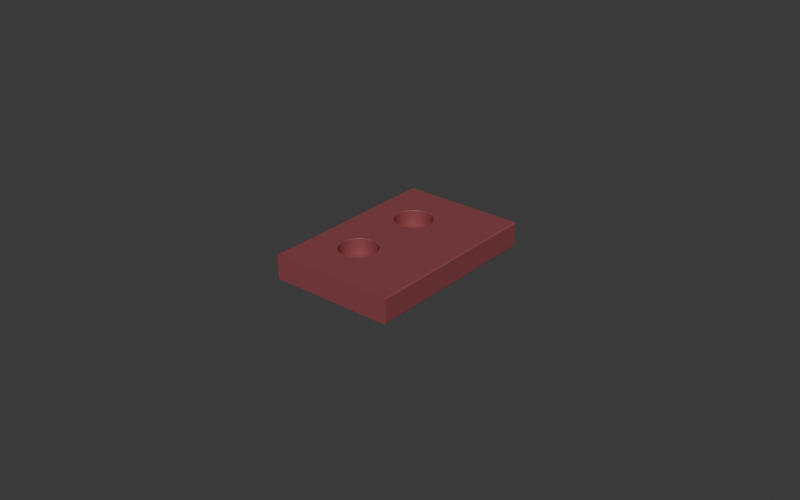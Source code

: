 # Source: Object_Bounding_Box.blend  (saved by Blender 4.2.66; exported with 4.5.12 LTS)
import bpy
from mathutils import Matrix  # noqa: F401  (used for matrix-valued properties, if any)

bpy.ops.wm.read_factory_settings(use_empty=True)
scene = bpy.context.scene
scene.name = 'Scene'

# ---- collections
col_collection = bpy.data.collections.new('Collection'); scene.collection.children.link(col_collection)

# ---- materials (node trees are filled in below, after node groups)
mat_163_163_175 = bpy.data.materials.new('163,163,175')
mat_163_163_175.diffuse_color = (0.6392, 0.6392, 0.6863, 1.0)
mat_163_163_175.roughness = 0.5528

# ---- material node trees
mat_163_163_175.use_nodes = True; mat_163_163_175.node_tree.nodes.clear()
_N = mat_163_163_175.node_tree.nodes; _L = mat_163_163_175.node_tree.links
n0 = _N.new('ShaderNodeBsdfPrincipled'); n0.name = 'Principled BSDF'; n0.location = (0, 300)
n0.inputs[0].default_value = (0.2645, 0.0532, 0.06356, 1.0)
n0.inputs[2].default_value = 0.5528
n0.inputs[13].default_value = 1.0
n1 = _N.new('ShaderNodeOutputMaterial'); n1.name = 'Material Output'; n1.location = (280, 300)
_L.new(n0.outputs[0], n1.inputs[0])
n1.is_active_output = True

# ---- world
world_world = bpy.data.worlds.new('World'); scene.world = world_world
world_world.use_nodes = True; world_world.node_tree.nodes.clear()
_N = world_world.node_tree.nodes; _L = world_world.node_tree.links
n0 = _N.new('ShaderNodeOutputWorld'); n0.name = 'World Output'; n0.location = (300, 300)
n1 = _N.new('ShaderNodeBackground'); n1.name = 'Background'; n1.location = (10, 300)
n1.inputs[0].default_value = (0.05088, 0.05088, 0.05088, 1.0)
_L.new(n1.outputs[0], n0.inputs[0])
n0.is_active_output = True
world_world.color = (0.05088, 0.05088, 0.05088)
world_world.sun_shadow_jitter_overblur = 0.0

# ---- meshes
me_object_id_1 = bpy.data.meshes.new('Object_ID_1')
me_object_id_1.from_pydata([(-0.02, -0.03, 0.0035), (-0.02, 0.03, 0.0035), (-0.02, -0.03, -0.0035), (-0.02, 0.03, -0.0035), (-0.01993, -0.03, 0.00375), (-0.01993, 0.03, 0.00375), (-0.01993, -0.03, -0.00375), (-0.01993, 0.03, -0.00375), (-0.01975, -0.03, 0.003933), (-0.01975, 0.03, 0.003933), (-0.01975, -0.03, -0.003933), (-0.01975, 0.03, -0.003933), (-0.0195, -0.03, 0.004), (-0.0195, 0.03, 0.004), (-0.0195, -0.03, -0.004), (-0.0195, 0.03, -0.004), (-0.0111, -0.0125, 0.004), (-0.0111, 0.0125, 0.004), (-0.011, -0.0125, 0.0039), (-0.011, 0.0125, 0.0039), (-0.011, -0.0125, -0.001), (-0.011, 0.0125, -0.001), (-0.01096, -0.01381, 0.004), (-0.01096, -0.01119, 0.004), (-0.01096, 0.01119, 0.004), (-0.01096, 0.01381, 0.004), (-0.01086, -0.01379, 0.0039), (-0.01086, -0.01121, 0.0039), (-0.01086, 0.01121, 0.0039), (-0.01086, 0.01379, 0.0039), (-0.01086, -0.01379, -0.001), (-0.01086, -0.01121, -0.001), (-0.01086, 0.01121, -0.001), (-0.01086, 0.01379, -0.001), (-0.01054, -0.01506, 0.004), (-0.01054, -0.009939, 0.004), (-0.01054, 0.009939, 0.004), (-0.01054, 0.01506, 0.004), (-0.01045, -0.01502, 0.0039), (-0.01045, -0.009981, 0.0039), (-0.01045, 0.009981, 0.0039), (-0.01045, 0.01502, 0.0039), (-0.01045, -0.01502, -0.001), (-0.01045, -0.009981, -0.001), (-0.01045, 0.009981, -0.001), (-0.01045, 0.01502, -0.001), (-0.009856, -0.01619, 0.004), (-0.009856, -0.008808, 0.004), (-0.009856, 0.008808, 0.004), (-0.009856, 0.01619, 0.004), (-0.009777, -0.01613, 0.0039), (-0.009777, -0.008869, 0.0039), (-0.009777, 0.008869, 0.0039), (-0.009777, 0.01613, 0.0039), (-0.009777, -0.01613, -0.001), (-0.009777, -0.008869, -0.001), (-0.009777, 0.008869, -0.001), (-0.009777, 0.01613, -0.001), (-0.008949, -0.01715, 0.004), (-0.008949, -0.007851, 0.004), (-0.008949, 0.007851, 0.004), (-0.008949, 0.01715, 0.004), (-0.008884, -0.01707, 0.0039), (-0.008884, -0.007927, 0.0039), (-0.008884, 0.007927, 0.0039), (-0.008884, 0.01707, 0.0039), (-0.008884, -0.01707, -0.001), (-0.008884, -0.007927, -0.001), (-0.008884, 0.007927, -0.001), (-0.008884, 0.01707, -0.001), (-0.008, -0.0125, -0.001), (-0.008, 0.0125, -0.001), (-0.008, -0.0125, -0.004), (-0.008, 0.0125, -0.004), (-0.007867, -0.01338, -0.001), (-0.007867, -0.01162, -0.001), (-0.007867, 0.01162, -0.001), (-0.007867, 0.01338, -0.001), (-0.007867, -0.01338, -0.004), (-0.007867, -0.01162, -0.004), (-0.007867, 0.01162, -0.004), (-0.007867, 0.01338, -0.004), (-0.007857, -0.01789, 0.004), (-0.007857, -0.007111, 0.004), (-0.007857, 0.007111, 0.004), (-0.007857, 0.01789, 0.004), (-0.00781, -0.0178, 0.0039), (-0.00781, -0.007199, 0.0039), (-0.00781, 0.007199, 0.0039), (-0.00781, 0.0178, 0.0039), (-0.00781, -0.0178, -0.001), (-0.00781, -0.007199, -0.001), (-0.00781, 0.007199, -0.001), (-0.00781, 0.0178, -0.001), (-0.007479, -0.01419, -0.001), (-0.007479, -0.01081, -0.001), (-0.007479, 0.01081, -0.001), (-0.007479, 0.01419, -0.001), (-0.007479, -0.01419, -0.004), (-0.007479, -0.01081, -0.004), (-0.007479, 0.01081, -0.004), (-0.007479, 0.01419, -0.004), (-0.00687, -0.01485, -0.001), (-0.00687, -0.01015, -0.001), (-0.00687, 0.01015, -0.001), (-0.00687, 0.01485, -0.001), (-0.00687, -0.01485, -0.004), (-0.00687, -0.01015, -0.004), (-0.00687, 0.01015, -0.004), (-0.00687, 0.01485, -0.004), (-0.006632, -0.01838, 0.004), (-0.006632, -0.006622, 0.004), (-0.006632, 0.006622, 0.004), (-0.006632, 0.01838, 0.004), (-0.006605, -0.01828, 0.0039), (-0.006605, -0.006719, 0.0039), (-0.006605, 0.006719, 0.0039), (-0.006605, 0.01828, 0.0039), (-0.006605, -0.01828, -0.001), (-0.006605, -0.006719, -0.001), (-0.006605, 0.006719, -0.001), (-0.006605, 0.01828, -0.001), (-0.006096, -0.01529, -0.001), (-0.006096, -0.009707, -0.001), (-0.006096, 0.009707, -0.001), (-0.006096, 0.01529, -0.001), (-0.006096, -0.01529, -0.004), (-0.006096, -0.009707, -0.004), (-0.006096, 0.009707, -0.004), (-0.006096, 0.01529, -0.004), (-0.00533, -0.01859, 0.004), (-0.00533, -0.006409, 0.004), (-0.00533, 0.006409, 0.004), (-0.00533, 0.01859, 0.004), (-0.005325, -0.01849, 0.0039), (-0.005325, -0.006509, 0.0039), (-0.005325, 0.006509, 0.0039), (-0.005325, 0.01849, 0.0039), (-0.005325, -0.01849, -0.001), (-0.005325, -0.006509, -0.001), (-0.005325, 0.006509, -0.001), (-0.005325, 0.01849, -0.001), (-0.005224, -0.01549, -0.001), (-0.005224, -0.009508, -0.001), (-0.005224, 0.009508, -0.001), (-0.005224, 0.01549, -0.001), (-0.005224, -0.01549, -0.004), (-0.005224, -0.009508, -0.004), (-0.005224, 0.009508, -0.004), (-0.005224, 0.01549, -0.004), (-0.004332, -0.01542, -0.001), (-0.004332, -0.009575, -0.001), (-0.004332, 0.009575, -0.001), (-0.004332, 0.01542, -0.001), (-0.004332, -0.01542, -0.004), (-0.004332, -0.009575, -0.004), (-0.004332, 0.009575, -0.004), (-0.004332, 0.01542, -0.004), (-0.004029, -0.01842, 0.0039), (-0.004029, -0.006579, 0.0039), (-0.004029, 0.006579, 0.0039), (-0.004029, 0.01842, 0.0039), (-0.004029, -0.01842, -0.001), (-0.004029, -0.006579, -0.001), (-0.004029, 0.006579, -0.001), (-0.004029, 0.01842, -0.001), (-0.004013, -0.01852, 0.004), (-0.004013, -0.00648, 0.004), (-0.004013, 0.00648, 0.004), (-0.004013, 0.01852, 0.004), (-0.0035, -0.0151, -0.001), (-0.0035, -0.009902, -0.001), (-0.0035, 0.009902, -0.001), (-0.0035, 0.0151, -0.001), (-0.0035, -0.0151, -0.004), (-0.0035, -0.009902, -0.004), (-0.0035, 0.009902, -0.004), (-0.0035, 0.0151, -0.004), (-0.002801, -0.01454, -0.001), (-0.002801, -0.01046, -0.001), (-0.002801, 0.01046, -0.001), (-0.002801, 0.01454, -0.001), (-0.002801, -0.01454, -0.004), (-0.002801, -0.01046, -0.004), (-0.002801, 0.01046, -0.004), (-0.002801, 0.01454, -0.004), (-0.002779, -0.01807, 0.0039), (-0.002779, -0.006926, 0.0039), (-0.002779, 0.006926, 0.0039), (-0.002779, 0.01807, 0.0039), (-0.002779, -0.01807, -0.001), (-0.002779, -0.006926, -0.001), (-0.002779, 0.006926, -0.001), (-0.002779, 0.01807, -0.001), (-0.002742, -0.01817, 0.004), (-0.002742, -0.006833, 0.004), (-0.002742, 0.006833, 0.004), (-0.002742, 0.01817, 0.004), (-0.002297, -0.0138, -0.001), (-0.002297, -0.0112, -0.001), (-0.002297, 0.0112, -0.001), (-0.002297, 0.0138, -0.001), (-0.002297, -0.0138, -0.004), (-0.002297, -0.0112, -0.004), (-0.002297, 0.0112, -0.004), (-0.002297, 0.0138, -0.004), (-0.002034, -0.01295, -0.001), (-0.002034, -0.01205, -0.001), (-0.002034, 0.01205, -0.001), (-0.002034, 0.01295, -0.001), (-0.002034, -0.01295, -0.004), (-0.002034, -0.01205, -0.004), (-0.002034, 0.01205, -0.004), (-0.002034, 0.01295, -0.004), (-0.001633, -0.01747, 0.0039), (-0.001633, -0.007534, 0.0039), (-0.001633, 0.007534, 0.0039), (-0.001633, 0.01747, 0.0039), (-0.001633, -0.01747, -0.001), (-0.001633, -0.007534, -0.001), (-0.001633, 0.007534, -0.001), (-0.001633, 0.01747, -0.001), (-0.001577, -0.01755, 0.004), (-0.001577, -0.007451, 0.004), (-0.001577, 0.007451, 0.004), (-0.001577, 0.01755, 0.004), (-0.000644, -0.01663, 0.0039), (-0.000644, -0.008374, 0.0039), (-0.000644, 0.008374, 0.0039), (-0.000644, 0.01663, 0.0039), (-0.000644, -0.01663, -0.001), (-0.000644, -0.008374, -0.001), (-0.000644, 0.008374, -0.001), (-0.000644, 0.01663, -0.001), (-0.0005714, -0.01669, 0.004), (-0.0005714, -0.008305, 0.004), (-0.0005714, 0.008305, 0.004), (-0.0005714, 0.01669, 0.004), (0.0001411, -0.01559, 0.0039), (0.0001411, -0.009407, 0.0039), (0.0001411, 0.009407, 0.0039), (0.0001411, 0.01559, 0.0039), (0.0001411, -0.01559, -0.001), (0.0001411, -0.009407, -0.001), (0.0001411, 0.009407, -0.001), (0.0001411, 0.01559, -0.001), (0.0002268, -0.01564, 0.004), (0.0002268, -0.009355, 0.004), (0.0002268, 0.009355, 0.004), (0.0002268, 0.01564, 0.004), (0.0006859, -0.01442, 0.0039), (0.0006859, -0.01058, 0.0039), (0.0006859, 0.01058, 0.0039), (0.0006859, 0.01442, 0.0039), (0.0006859, -0.01442, -0.001), (0.0006859, -0.01058, -0.001), (0.0006859, 0.01058, -0.001), (0.0006859, 0.01442, -0.001), (0.0007807, -0.01445, 0.004), (0.0007807, -0.01055, 0.004), (0.0007807, 0.01055, 0.004), (0.0007807, 0.01445, 0.004), (0.0009648, -0.01315, 0.0039), (0.0009648, -0.01185, 0.0039), (0.0009648, 0.01185, 0.0039), (0.0009648, 0.01315, 0.0039), (0.0009648, -0.01315, -0.001), (0.0009648, -0.01185, -0.001), (0.0009648, 0.01185, -0.001), (0.0009648, 0.01315, -0.001), (0.001064, -0.01316, 0.004), (0.001064, -0.01184, 0.004), (0.001064, 0.01184, 0.004), (0.001064, 0.01316, 0.004), (0.0195, -0.03, 0.004), (0.0195, 0.03, 0.004), (0.0195, -0.03, -0.004), (0.0195, 0.03, -0.004), (0.01975, -0.03, 0.003933), (0.01975, 0.03, 0.003933), (0.01975, -0.03, -0.003933), (0.01975, 0.03, -0.003933), (0.01993, -0.03, 0.00375), (0.01993, 0.03, 0.00375), (0.01993, -0.03, -0.00375), (0.01993, 0.03, -0.00375), (0.02, -0.03, 0.0035), (0.02, 0.03, 0.0035), (0.02, -0.03, -0.0035), (0.02, 0.03, -0.0035)], [], [(31, 20, 70), (70, 20, 30), (70, 30, 74), (74, 30, 42), (74, 42, 94), (94, 42, 54), (94, 54, 102), (102, 54, 66), (102, 66, 90), (102, 90, 122), (122, 90, 118), (122, 118, 142), (142, 118, 138), (142, 138, 162), (142, 162, 150), (150, 162, 190), (150, 190, 170), (170, 190, 218), (170, 218, 178), (178, 218, 230), (178, 230, 242), (178, 242, 198), (198, 242, 254), (198, 254, 206), (206, 254, 266), (206, 266, 207), (207, 266, 267), (207, 267, 255), (207, 255, 199), (199, 255, 243), (199, 243, 179), (179, 243, 231), (179, 231, 219), (179, 219, 171), (171, 219, 191), (171, 191, 151), (151, 191, 163), (151, 163, 143), (143, 163, 139), (143, 139, 119), (143, 119, 123), (123, 119, 91), (123, 91, 103), (103, 91, 67), (103, 67, 55), (103, 55, 95), (95, 55, 43), (95, 43, 75), (75, 43, 31), (75, 31, 70), (24, 17, 13), (13, 17, 25), (13, 25, 37), (37, 49, 13), (13, 49, 61), (13, 61, 85), (85, 113, 13), (13, 113, 133), (13, 133, 169), (13, 169, 275), (275, 169, 197), (275, 197, 225), (225, 237, 275), (275, 237, 249), (275, 249, 261), (261, 273, 275), (275, 273, 272), (275, 272, 260), (248, 247, 260), (260, 247, 259), (260, 259, 275), (275, 259, 274), (274, 259, 271), (274, 271, 270), (247, 248, 235), (235, 248, 236), (235, 236, 223), (223, 236, 224), (223, 224, 195), (195, 224, 196), (195, 196, 167), (167, 196, 168), (167, 168, 131), (131, 168, 132), (131, 132, 111), (111, 132, 112), (111, 112, 83), (83, 112, 84), (83, 84, 59), (59, 84, 60), (59, 60, 47), (47, 60, 48), (47, 48, 35), (35, 48, 36), (35, 36, 23), (23, 36, 24), (23, 24, 12), (12, 24, 13), (274, 166, 12), (12, 166, 130), (12, 130, 110), (22, 16, 12), (12, 16, 23), (270, 258, 274), (274, 258, 246), (274, 246, 234), (234, 222, 274), (274, 222, 194), (274, 194, 166), (110, 82, 12), (12, 82, 58), (12, 58, 46), (46, 34, 12), (12, 34, 22), (79, 75, 72), (72, 75, 70), (72, 70, 78), (78, 70, 74), (78, 74, 98), (98, 74, 94), (98, 94, 106), (106, 94, 102), (106, 102, 126), (126, 102, 122), (126, 122, 146), (146, 122, 142), (146, 142, 154), (154, 142, 150), (154, 150, 174), (174, 150, 170), (174, 170, 182), (182, 170, 178), (182, 178, 202), (202, 178, 198), (202, 198, 210), (210, 198, 206), (210, 206, 211), (211, 206, 207), (211, 207, 203), (203, 207, 199), (203, 199, 183), (183, 199, 179), (183, 179, 175), (175, 179, 171), (175, 171, 155), (155, 171, 151), (155, 151, 147), (147, 151, 143), (147, 143, 127), (127, 143, 123), (127, 123, 107), (107, 123, 103), (107, 103, 99), (99, 103, 95), (99, 95, 79), (79, 95, 75), (33, 21, 71), (71, 21, 32), (71, 32, 76), (76, 32, 44), (76, 44, 96), (96, 44, 56), (96, 56, 104), (104, 56, 68), (104, 68, 92), (104, 92, 124), (124, 92, 120), (124, 120, 144), (144, 120, 140), (144, 140, 164), (144, 164, 152), (152, 164, 192), (152, 192, 172), (172, 192, 220), (172, 220, 180), (180, 220, 232), (180, 232, 244), (180, 244, 200), (200, 244, 256), (200, 256, 208), (208, 256, 268), (208, 268, 209), (209, 268, 269), (209, 269, 257), (209, 257, 201), (201, 257, 245), (201, 245, 181), (181, 245, 233), (181, 233, 221), (181, 221, 173), (173, 221, 193), (173, 193, 153), (153, 193, 165), (153, 165, 145), (145, 165, 141), (145, 141, 121), (145, 121, 125), (125, 121, 93), (125, 93, 105), (105, 93, 69), (105, 69, 57), (105, 57, 97), (97, 57, 45), (97, 45, 77), (77, 45, 33), (77, 33, 71), (31, 27, 20), (20, 27, 18), (20, 18, 30), (30, 18, 26), (30, 26, 42), (42, 26, 38), (42, 38, 54), (54, 38, 50), (54, 50, 66), (66, 50, 62), (66, 62, 90), (90, 62, 86), (90, 86, 118), (118, 86, 114), (118, 114, 138), (138, 114, 134), (138, 134, 162), (162, 134, 158), (162, 158, 190), (190, 158, 186), (190, 186, 218), (218, 186, 214), (218, 214, 230), (230, 214, 226), (230, 226, 242), (242, 226, 238), (242, 238, 254), (254, 238, 250), (254, 250, 266), (266, 250, 262), (266, 262, 267), (267, 262, 263), (267, 263, 255), (255, 263, 251), (255, 251, 243), (243, 251, 239), (243, 239, 231), (231, 239, 227), (231, 227, 219), (219, 227, 215), (219, 215, 191), (191, 215, 187), (191, 187, 163), (163, 187, 159), (163, 159, 139), (139, 159, 135), (139, 135, 119), (119, 135, 115), (119, 115, 91), (91, 115, 87), (91, 87, 67), (67, 87, 63), (67, 63, 55), (55, 63, 51), (55, 51, 43), (43, 51, 39), (43, 39, 31), (31, 39, 27), (81, 77, 73), (73, 77, 71), (73, 71, 80), (80, 71, 76), (80, 76, 100), (100, 76, 96), (100, 96, 108), (108, 96, 104), (108, 104, 128), (128, 104, 124), (128, 124, 148), (148, 124, 144), (148, 144, 156), (156, 144, 152), (156, 152, 176), (176, 152, 172), (176, 172, 184), (184, 172, 180), (184, 180, 204), (204, 180, 200), (204, 200, 212), (212, 200, 208), (212, 208, 213), (213, 208, 209), (213, 209, 205), (205, 209, 201), (205, 201, 185), (185, 201, 181), (185, 181, 177), (177, 181, 173), (177, 173, 157), (157, 173, 153), (157, 153, 149), (149, 153, 145), (149, 145, 129), (129, 145, 125), (129, 125, 109), (109, 125, 105), (109, 105, 101), (101, 105, 97), (101, 97, 81), (81, 97, 77), (6, 14, 2), (2, 14, 276), (2, 276, 288), (288, 276, 284), (284, 276, 280), (6, 10, 14), (2, 288, 0), (0, 288, 286), (0, 286, 12), (12, 286, 274), (274, 286, 282), (274, 282, 278), (8, 4, 12), (12, 4, 0), (3, 2, 1), (1, 2, 0), (81, 73, 15), (15, 73, 80), (15, 80, 79), (79, 80, 99), (99, 80, 100), (99, 100, 107), (107, 100, 108), (107, 108, 127), (127, 108, 128), (127, 128, 147), (147, 128, 148), (147, 148, 155), (155, 148, 156), (155, 156, 175), (175, 156, 176), (175, 176, 183), (183, 176, 184), (183, 184, 203), (203, 184, 204), (203, 204, 211), (211, 204, 212), (211, 212, 276), (276, 212, 277), (277, 212, 213), (277, 213, 205), (205, 185, 277), (277, 185, 177), (277, 177, 157), (277, 157, 15), (15, 157, 149), (15, 149, 129), (129, 109, 15), (15, 109, 101), (15, 101, 81), (79, 72, 14), (14, 72, 78), (14, 78, 98), (98, 106, 14), (14, 106, 126), (14, 126, 146), (146, 154, 14), (14, 154, 276), (276, 154, 174), (276, 174, 182), (182, 202, 276), (276, 202, 210), (276, 210, 211), (15, 79, 14), (11, 7, 15), (15, 7, 3), (15, 3, 289), (289, 3, 287), (287, 3, 1), (287, 1, 275), (275, 1, 13), (13, 1, 5), (13, 5, 9), (279, 283, 275), (275, 283, 287), (15, 289, 277), (277, 289, 285), (277, 285, 281), (2, 3, 6), (6, 3, 7), (6, 7, 10), (10, 7, 11), (10, 11, 14), (14, 11, 15), (288, 289, 286), (286, 289, 287), (12, 13, 8), (8, 13, 9), (8, 9, 4), (4, 9, 5), (4, 5, 0), (0, 5, 1), (286, 287, 282), (282, 287, 283), (282, 283, 278), (278, 283, 279), (278, 279, 274), (274, 279, 275), (27, 16, 18), (18, 16, 22), (18, 22, 26), (26, 22, 34), (26, 34, 38), (38, 34, 46), (38, 46, 50), (50, 46, 58), (50, 58, 62), (62, 58, 82), (62, 82, 86), (86, 82, 110), (86, 110, 114), (114, 110, 130), (114, 130, 134), (134, 130, 166), (134, 166, 158), (158, 166, 194), (158, 194, 186), (186, 194, 222), (186, 222, 214), (214, 222, 234), (214, 234, 226), (226, 234, 246), (226, 246, 238), (238, 246, 258), (238, 258, 250), (250, 258, 270), (250, 270, 262), (262, 270, 271), (262, 271, 263), (263, 271, 259), (263, 259, 251), (251, 259, 247), (251, 247, 239), (239, 247, 235), (239, 235, 227), (227, 235, 223), (227, 223, 215), (215, 223, 195), (215, 195, 187), (187, 195, 167), (187, 167, 159), (159, 167, 131), (159, 131, 135), (135, 131, 111), (135, 111, 115), (115, 111, 83), (115, 83, 87), (87, 83, 59), (87, 59, 63), (63, 59, 47), (63, 47, 51), (51, 47, 35), (51, 35, 39), (39, 35, 23), (39, 23, 27), (27, 23, 16), (276, 277, 280), (280, 277, 281), (280, 281, 284), (284, 281, 285), (284, 285, 288), (288, 285, 289), (29, 17, 19), (19, 17, 24), (19, 24, 28), (28, 24, 36), (28, 36, 40), (40, 36, 48), (40, 48, 52), (52, 48, 60), (52, 60, 64), (64, 60, 84), (64, 84, 88), (88, 84, 112), (88, 112, 116), (116, 112, 132), (116, 132, 136), (136, 132, 168), (136, 168, 160), (160, 168, 196), (160, 196, 188), (188, 196, 224), (188, 224, 216), (216, 224, 236), (216, 236, 228), (228, 236, 248), (228, 248, 240), (240, 248, 260), (240, 260, 252), (252, 260, 272), (252, 272, 264), (264, 272, 273), (264, 273, 265), (265, 273, 261), (265, 261, 253), (253, 261, 249), (253, 249, 241), (241, 249, 237), (241, 237, 229), (229, 237, 225), (229, 225, 217), (217, 225, 197), (217, 197, 189), (189, 197, 169), (189, 169, 161), (161, 169, 133), (161, 133, 137), (137, 133, 113), (137, 113, 117), (117, 113, 85), (117, 85, 89), (89, 85, 61), (89, 61, 65), (65, 61, 49), (65, 49, 53), (53, 49, 37), (53, 37, 41), (41, 37, 25), (41, 25, 29), (29, 25, 17), (33, 29, 21), (21, 29, 19), (21, 19, 32), (32, 19, 28), (32, 28, 44), (44, 28, 40), (44, 40, 56), (56, 40, 52), (56, 52, 68), (68, 52, 64), (68, 64, 92), (92, 64, 88), (92, 88, 120), (120, 88, 116), (120, 116, 140), (140, 116, 136), (140, 136, 164), (164, 136, 160), (164, 160, 192), (192, 160, 188), (192, 188, 220), (220, 188, 216), (220, 216, 232), (232, 216, 228), (232, 228, 244), (244, 228, 240), (244, 240, 256), (256, 240, 252), (256, 252, 268), (268, 252, 264), (268, 264, 269), (269, 264, 265), (269, 265, 257), (257, 265, 253), (257, 253, 245), (245, 253, 241), (245, 241, 233), (233, 241, 229), (233, 229, 221), (221, 229, 217), (221, 217, 193), (193, 217, 189), (193, 189, 165), (165, 189, 161), (165, 161, 141), (141, 161, 137), (141, 137, 121), (121, 137, 117), (121, 117, 93), (93, 117, 89), (93, 89, 69), (69, 89, 65), (69, 65, 57), (57, 65, 53), (57, 53, 45), (45, 53, 41), (45, 41, 33), (33, 41, 29)])
_uv = me_object_id_1.uv_layers.new(name='UVMap')
_uv.uv.foreach_set('vector', [-0.586, 0.129, -0.6, 0.0, -0.3, 0.0, -0.3, 0.0, -0.6, 0.0, -0.586, -0.129, -0.3, 0.0, -0.586, -0.129, -0.2867, -0.08843, -0.2867, -0.08843, -0.586, -0.129, -0.5445, -0.2519, -0.2867, -0.08843, -0.5445, -0.2519, -0.2479, -0.169, -0.2479, -0.169, -0.5445, -0.2519, -0.4777, -0.3631, -0.2479, -0.169, -0.4777, -0.3631, -0.187, -0.2345, -0.187, -0.2345, -0.4777, -0.3631, -0.3884, -0.4573, -0.187, -0.2345, -0.3884, -0.4573, -0.281, -0.5301, -0.187, -0.2345, -0.281, -0.5301, -0.1096, -0.2793, -0.1096, -0.2793, -0.281, -0.5301, -0.1605, -0.5781, -0.1096, -0.2793, -0.1605, -0.5781, -0.02242, -0.2992, -0.02242, -0.2992, -0.1605, -0.5781, -0.03248, -0.5991, -0.02242, -0.2992, -0.03248, -0.5991, 0.09707, -0.5921, -0.02242, -0.2992, 0.09707, -0.5921, 0.06676, -0.2925, 0.06676, -0.2925, 0.09707, -0.5921, 0.2221, -0.5574, 0.06676, -0.2925, 0.2221, -0.5574, 0.15, -0.2598, 0.15, -0.2598, 0.2221, -0.5574, 0.3367, -0.4966, 0.15, -0.2598, 0.3367, -0.4966, 0.2199, -0.2041, 0.2199, -0.2041, 0.3367, -0.4966, 0.4356, -0.4126, 0.2199, -0.2041, 0.4356, -0.4126, 0.5141, -0.3093, 0.2199, -0.2041, 0.5141, -0.3093, 0.2703, -0.1302, 0.2703, -0.1302, 0.5141, -0.3093, 0.5686, -0.1916, 0.2703, -0.1302, 0.5686, -0.1916, 0.2966, -0.04471, 0.2966, -0.04471, 0.5686, -0.1916, 0.5965, -0.06487, 0.2966, -0.04471, 0.5965, -0.06487, 0.2966, 0.04471, 0.2966, 0.04471, 0.5965, -0.06487, 0.5965, 0.06487, 0.2966, 0.04471, 0.5965, 0.06487, 0.5686, 0.1916, 0.2966, 0.04471, 0.5686, 0.1916, 0.2703, 0.1302, 0.2703, 0.1302, 0.5686, 0.1916, 0.5141, 0.3093, 0.2703, 0.1302, 0.5141, 0.3093, 0.2199, 0.2041, 0.2199, 0.2041, 0.5141, 0.3093, 0.4356, 0.4126, 0.2199, 0.2041, 0.4356, 0.4126, 0.3367, 0.4966, 0.2199, 0.2041, 0.3367, 0.4966, 0.15, 0.2598, 0.15, 0.2598, 0.3367, 0.4966, 0.2221, 0.5574, 0.15, 0.2598, 0.2221, 0.5574, 0.06676, 0.2925, 0.06676, 0.2925, 0.2221, 0.5574, 0.09707, 0.5921, 0.06676, 0.2925, 0.09707, 0.5921, -0.02242, 0.2992, -0.02242, 0.2992, 0.09707, 0.5921, -0.03248, 0.5991, -0.02242, 0.2992, -0.03248, 0.5991, -0.1605, 0.5781, -0.02242, 0.2992, -0.1605, 0.5781, -0.1096, 0.2793, -0.1096, 0.2793, -0.1605, 0.5781, -0.281, 0.5301, -0.1096, 0.2793, -0.281, 0.5301, -0.187, 0.2345, -0.187, 0.2345, -0.281, 0.5301, -0.3884, 0.4573, -0.187, 0.2345, -0.3884, 0.4573, -0.4777, 0.3631, -0.187, 0.2345, -0.4777, 0.3631, -0.2479, 0.169, -0.2479, 0.169, -0.4777, 0.3631, -0.5445, 0.2519, -0.2479, 0.169, -0.5445, 0.2519, -0.2867, 0.08843, -0.2867, 0.08843, -0.5445, 0.2519, -0.586, 0.129, -0.2867, 0.08843, -0.586, 0.129, -0.3, 0.0, -4.119, -3.096, -4.25, -3.11, -6.0, -3.95, -6.0, -3.95, -4.25, -3.11, -4.381, -3.096, -6.0, -3.95, -4.381, -3.096, -4.506, -3.054, -4.506, -3.054, -4.619, -2.986, -6.0, -3.95, -6.0, -3.95, -4.619, -2.986, -4.715, -2.895, -6.0, -3.95, -4.715, -2.895, -4.789, -2.786, -4.789, -2.786, -4.838, -2.663, -6.0, -3.95, -6.0, -3.95, -4.838, -2.663, -4.859, -2.533, -6.0, -3.95, -4.859, -2.533, -4.852, -2.401, -6.0, -3.95, -4.852, -2.401, -6.0, -0.05, -6.0, -0.05, -4.852, -2.401, -4.817, -2.274, -6.0, -0.05, -4.817, -2.274, -4.755, -2.158, -4.755, -2.158, -4.669, -2.057, -6.0, -0.05, -6.0, -0.05, -4.669, -2.057, -4.564, -1.977, -6.0, -0.05, -4.564, -1.977, -4.445, -1.922, -4.445, -1.922, -4.316, -1.894, -6.0, -0.05, -6.0, -0.05, -4.316, -1.894, -4.184, -1.894, -6.0, -0.05, -4.184, -1.894, -4.055, -1.922, -3.936, -1.977, -2.064, -1.977, -4.055, -1.922, -4.055, -1.922, -2.064, -1.977, -1.945, -1.922, -4.055, -1.922, -1.945, -1.922, -6.0, -0.05, -6.0, -0.05, -1.945, -1.922, 0.0, -0.05, 0.0, -0.05, -1.945, -1.922, -1.816, -1.894, 0.0, -0.05, -1.816, -1.894, -1.684, -1.894, -2.064, -1.977, -3.936, -1.977, -2.169, -2.057, -2.169, -2.057, -3.936, -1.977, -3.831, -2.057, -2.169, -2.057, -3.831, -2.057, -2.255, -2.158, -2.255, -2.158, -3.831, -2.057, -3.745, -2.158, -2.255, -2.158, -3.745, -2.158, -2.317, -2.274, -2.317, -2.274, -3.745, -2.158, -3.683, -2.274, -2.317, -2.274, -3.683, -2.274, -2.352, -2.401, -2.352, -2.401, -3.683, -2.274, -3.648, -2.401, -2.352, -2.401, -3.648, -2.401, -2.359, -2.533, -2.359, -2.533, -3.648, -2.401, -3.641, -2.533, -2.359, -2.533, -3.641, -2.533, -2.338, -2.663, -2.338, -2.663, -3.641, -2.533, -3.662, -2.663, -2.338, -2.663, -3.662, -2.663, -2.289, -2.786, -2.289, -2.786, -3.662, -2.663, -3.711, -2.786, -2.289, -2.786, -3.711, -2.786, -2.215, -2.895, -2.215, -2.895, -3.711, -2.786, -3.785, -2.895, -2.215, -2.895, -3.785, -2.895, -2.119, -2.986, -2.119, -2.986, -3.785, -2.895, -3.881, -2.986, -2.119, -2.986, -3.881, -2.986, -2.006, -3.054, -2.006, -3.054, -3.881, -2.986, -3.994, -3.054, -2.006, -3.054, -3.994, -3.054, -1.881, -3.096, -1.881, -3.096, -3.994, -3.054, -4.119, -3.096, -1.881, -3.096, -4.119, -3.096, 0.0, -3.95, 0.0, -3.95, -4.119, -3.096, -6.0, -3.95, 0.0, -0.05, -1.148, -2.401, 0.0, -3.95, 0.0, -3.95, -1.148, -2.401, -1.141, -2.533, 0.0, -3.95, -1.141, -2.533, -1.162, -2.663, -1.619, -3.096, -1.75, -3.11, 0.0, -3.95, 0.0, -3.95, -1.75, -3.11, -1.881, -3.096, -1.684, -1.894, -1.555, -1.922, 0.0, -0.05, 0.0, -0.05, -1.555, -1.922, -1.436, -1.977, 0.0, -0.05, -1.436, -1.977, -1.331, -2.057, -1.331, -2.057, -1.245, -2.158, 0.0, -0.05, 0.0, -0.05, -1.245, -2.158, -1.183, -2.274, 0.0, -0.05, -1.183, -2.274, -1.148, -2.401, -1.162, -2.663, -1.211, -2.786, 0.0, -3.95, 0.0, -3.95, -1.211, -2.786, -1.285, -2.895, 0.0, -3.95, -1.285, -2.895, -1.381, -2.986, -1.381, -2.986, -1.494, -3.054, 0.0, -3.95, 0.0, -3.95, -1.494, -3.054, -1.619, -3.096, 6.455, 0.8527, 6.755, 0.8527, 6.455, 0.9425, 6.455, 0.9425, 6.755, 0.8527, 6.755, 0.9425, 6.455, -0.9425, 6.755, -0.9425, 6.455, -0.8527, 6.455, -0.8527, 6.755, -0.9425, 6.755, -0.8527, 6.455, -0.8527, 6.755, -0.8527, 6.455, -0.763, 6.455, -0.763, 6.755, -0.8527, 6.755, -0.763, 6.455, -0.763, 6.755, -0.763, 6.455, -0.6732, 6.455, -0.6732, 6.755, -0.763, 6.755, -0.6732, 6.455, -0.6732, 6.755, -0.6732, 6.455, -0.5834, 6.455, -0.5834, 6.755, -0.6732, 6.755, -0.5834, 6.455, -0.5834, 6.755, -0.5834, 6.455, -0.4937, 6.455, -0.4937, 6.755, -0.5834, 6.755, -0.4937, 6.455, -0.4937, 6.755, -0.4937, 6.455, -0.4039, 6.455, -0.4039, 6.755, -0.4937, 6.755, -0.4039, 6.455, -0.4039, 6.755, -0.4039, 6.455, -0.3142, 6.455, -0.3142, 6.755, -0.4039, 6.755, -0.3142, 6.455, -0.3142, 6.755, -0.3142, 6.455, -0.2244, 6.455, -0.2244, 6.755, -0.3142, 6.755, -0.2244, 6.455, -0.2244, 6.755, -0.2244, 6.455, -0.1346, 6.455, -0.1346, 6.755, -0.2244, 6.755, -0.1346, 6.455, -0.1346, 6.755, -0.1346, 6.455, -0.04488, 6.455, -0.04488, 6.755, -0.1346, 6.755, -0.04488, 6.455, -0.04488, 6.755, -0.04488, 6.455, 0.04488, 6.455, 0.04488, 6.755, -0.04488, 6.755, 0.04488, 6.455, 0.04488, 6.755, 0.04488, 6.455, 0.1346, 6.455, 0.1346, 6.755, 0.04488, 6.755, 0.1346, 6.455, 0.1346, 6.755, 0.1346, 6.455, 0.2244, 6.455, 0.2244, 6.755, 0.1346, 6.755, 0.2244, 6.455, 0.2244, 6.755, 0.2244, 6.455, 0.3142, 6.455, 0.3142, 6.755, 0.2244, 6.755, 0.3142, 6.455, 0.3142, 6.755, 0.3142, 6.455, 0.4039, 6.455, 0.4039, 6.755, 0.3142, 6.755, 0.4039, 6.455, 0.4039, 6.755, 0.4039, 6.455, 0.4937, 6.455, 0.4937, 6.755, 0.4039, 6.755, 0.4937, 6.455, 0.4937, 6.755, 0.4937, 6.455, 0.5834, 6.455, 0.5834, 6.755, 0.4937, 6.755, 0.5834, 6.455, 0.5834, 6.755, 0.5834, 6.455, 0.6732, 6.455, 0.6732, 6.755, 0.5834, 6.755, 0.6732, 6.455, 0.6732, 6.755, 0.6732, 6.455, 0.763, 6.455, 0.763, 6.755, 0.6732, 6.755, 0.763, 6.455, 0.763, 6.755, 0.763, 6.455, 0.8527, 6.455, 0.8527, 6.755, 0.763, 6.755, 0.8527, -0.586, 0.129, -0.6, 0.0, -0.3, 0.0, -0.3, 0.0, -0.6, 0.0, -0.586, -0.129, -0.3, 0.0, -0.586, -0.129, -0.2867, -0.08843, -0.2867, -0.08843, -0.586, -0.129, -0.5445, -0.2519, -0.2867, -0.08843, -0.5445, -0.2519, -0.2479, -0.169, -0.2479, -0.169, -0.5445, -0.2519, -0.4777, -0.3631, -0.2479, -0.169, -0.4777, -0.3631, -0.187, -0.2345, -0.187, -0.2345, -0.4777, -0.3631, -0.3884, -0.4573, -0.187, -0.2345, -0.3884, -0.4573, -0.281, -0.5301, -0.187, -0.2345, -0.281, -0.5301, -0.1096, -0.2793, -0.1096, -0.2793, -0.281, -0.5301, -0.1605, -0.5781, -0.1096, -0.2793, -0.1605, -0.5781, -0.02242, -0.2992, -0.02242, -0.2992, -0.1605, -0.5781, -0.03248, -0.5991, -0.02242, -0.2992, -0.03248, -0.5991, 0.09707, -0.5921, -0.02242, -0.2992, 0.09707, -0.5921, 0.06676, -0.2925, 0.06676, -0.2925, 0.09707, -0.5921, 0.2221, -0.5574, 0.06676, -0.2925, 0.2221, -0.5574, 0.15, -0.2598, 0.15, -0.2598, 0.2221, -0.5574, 0.3367, -0.4966, 0.15, -0.2598, 0.3367, -0.4966, 0.2199, -0.2041, 0.2199, -0.2041, 0.3367, -0.4966, 0.4356, -0.4126, 0.2199, -0.2041, 0.4356, -0.4126, 0.5141, -0.3093, 0.2199, -0.2041, 0.5141, -0.3093, 0.2703, -0.1302, 0.2703, -0.1302, 0.5141, -0.3093, 0.5686, -0.1916, 0.2703, -0.1302, 0.5686, -0.1916, 0.2966, -0.04471, 0.2966, -0.04471, 0.5686, -0.1916, 0.5965, -0.06487, 0.2966, -0.04471, 0.5965, -0.06487, 0.2966, 0.04471, 0.2966, 0.04471, 0.5965, -0.06487, 0.5965, 0.06487, 0.2966, 0.04471, 0.5965, 0.06487, 0.5686, 0.1916, 0.2966, 0.04471, 0.5686, 0.1916, 0.2703, 0.1302, 0.2703, 0.1302, 0.5686, 0.1916, 0.5141, 0.3093, 0.2703, 0.1302, 0.5141, 0.3093, 0.2199, 0.2041, 0.2199, 0.2041, 0.5141, 0.3093, 0.4356, 0.4126, 0.2199, 0.2041, 0.4356, 0.4126, 0.3367, 0.4966, 0.2199, 0.2041, 0.3367, 0.4966, 0.15, 0.2598, 0.15, 0.2598, 0.3367, 0.4966, 0.2221, 0.5574, 0.15, 0.2598, 0.2221, 0.5574, 0.06676, 0.2925, 0.06676, 0.2925, 0.2221, 0.5574, 0.09707, 0.5921, 0.06676, 0.2925, 0.09707, 0.5921, -0.02242, 0.2992, -0.02242, 0.2992, 0.09707, 0.5921, -0.03248, 0.5991, -0.02242, 0.2992, -0.03248, 0.5991, -0.1605, 0.5781, -0.02242, 0.2992, -0.1605, 0.5781, -0.1096, 0.2793, -0.1096, 0.2793, -0.1605, 0.5781, -0.281, 0.5301, -0.1096, 0.2793, -0.281, 0.5301, -0.187, 0.2345, -0.187, 0.2345, -0.281, 0.5301, -0.3884, 0.4573, -0.187, 0.2345, -0.3884, 0.4573, -0.4777, 0.3631, -0.187, 0.2345, -0.4777, 0.3631, -0.2479, 0.169, -0.2479, 0.169, -0.4777, 0.3631, -0.5445, 0.2519, -0.2479, 0.169, -0.5445, 0.2519, -0.2867, 0.08843, -0.2867, 0.08843, -0.5445, 0.2519, -0.586, 0.129, -0.2867, 0.08843, -0.586, 0.129, -0.3, 0.0, -0.25, 1.755, 0.24, 1.755, -0.25, 1.885, -0.25, 1.885, 0.24, 1.755, 0.24, 1.885, -0.25, -1.885, 0.24, -1.885, -0.25, -1.755, -0.25, -1.755, 0.24, -1.885, 0.24, -1.755, -0.25, -1.755, 0.24, -1.755, -0.25, -1.625, -0.25, -1.625, 0.24, -1.755, 0.24, -1.625, -0.25, -1.625, 0.24, -1.625, -0.25, -1.495, -0.25, -1.495, 0.24, -1.625, 0.24, -1.495, -0.25, -1.495, 0.24, -1.495, -0.25, -1.365, -0.25, -1.365, 0.24, -1.495, 0.24, -1.365, -0.25, -1.365, 0.24, -1.365, -0.25, -1.235, -0.25, -1.235, 0.24, -1.365, 0.24, -1.235, -0.25, -1.235, 0.24, -1.235, -0.25, -1.105, -0.25, -1.105, 0.24, -1.235, 0.24, -1.105, -0.25, -1.105, 0.24, -1.105, -0.25, -0.975, -0.25, -0.975, 0.24, -1.105, 0.24, -0.975, -0.25, -0.975, 0.24, -0.975, -0.25, -0.845, -0.25, -0.845, 0.24, -0.975, 0.24, -0.845, -0.25, -0.845, 0.24, -0.845, -0.25, -0.715, -0.25, -0.715, 0.24, -0.845, 0.24, -0.715, -0.25, -0.715, 0.24, -0.715, -0.25, -0.585, -0.25, -0.585, 0.24, -0.715, 0.24, -0.585, -0.25, -0.585, 0.24, -0.585, -0.25, -0.455, -0.25, -0.455, 0.24, -0.585, 0.24, -0.455, -0.25, -0.455, 0.24, -0.455, -0.25, -0.325, -0.25, -0.325, 0.24, -0.455, 0.24, -0.325, -0.25, -0.325, 0.24, -0.325, -0.25, -0.195, -0.25, -0.195, 0.24, -0.325, 0.24, -0.195, -0.25, -0.195, 0.24, -0.195, -0.25, -0.065, -0.25, -0.065, 0.24, -0.195, 0.24, -0.065, -0.25, -0.065, 0.24, -0.065, -0.25, 0.065, -0.25, 0.065, 0.24, -0.065, 0.24, 0.065, -0.25, 0.065, 0.24, 0.065, -0.25, 0.195, -0.25, 0.195, 0.24, 0.065, 0.24, 0.195, -0.25, 0.195, 0.24, 0.195, -0.25, 0.325, -0.25, 0.325, 0.24, 0.195, 0.24, 0.325, -0.25, 0.325, 0.24, 0.325, -0.25, 0.455, -0.25, 0.455, 0.24, 0.325, 0.24, 0.455, -0.25, 0.455, 0.24, 0.455, -0.25, 0.585, -0.25, 0.585, 0.24, 0.455, 0.24, 0.585, -0.25, 0.585, 0.24, 0.585, -0.25, 0.715, -0.25, 0.715, 0.24, 0.585, 0.24, 0.715, -0.25, 0.715, 0.24, 0.715, -0.25, 0.845, -0.25, 0.845, 0.24, 0.715, 0.24, 0.845, -0.25, 0.845, 0.24, 0.845, -0.25, 0.975, -0.25, 0.975, 0.24, 0.845, 0.24, 0.975, -0.25, 0.975, 0.24, 0.975, -0.25, 1.105, -0.25, 1.105, 0.24, 0.975, 0.24, 1.105, -0.25, 1.105, 0.24, 1.105, -0.25, 1.235, -0.25, 1.235, 0.24, 1.105, 0.24, 1.235, -0.25, 1.235, 0.24, 1.235, -0.25, 1.365, -0.25, 1.365, 0.24, 1.235, 0.24, 1.365, -0.25, 1.365, 0.24, 1.365, -0.25, 1.495, -0.25, 1.495, 0.24, 1.365, 0.24, 1.495, -0.25, 1.495, 0.24, 1.495, -0.25, 1.625, -0.25, 1.625, 0.24, 1.495, 0.24, 1.625, -0.25, 1.625, 0.24, 1.625, -0.25, 1.755, -0.25, 1.755, 0.24, 1.625, 0.24, 1.755, 6.455, 0.8527, 6.755, 0.8527, 6.455, 0.9425, 6.455, 0.9425, 6.755, 0.8527, 6.755, 0.9425, 6.455, -0.9425, 6.755, -0.9425, 6.455, -0.8527, 6.455, -0.8527, 6.755, -0.9425, 6.755, -0.8527, 6.455, -0.8527, 6.755, -0.8527, 6.455, -0.763, 6.455, -0.763, 6.755, -0.8527, 6.755, -0.763, 6.455, -0.763, 6.755, -0.763, 6.455, -0.6732, 6.455, -0.6732, 6.755, -0.763, 6.755, -0.6732, 6.455, -0.6732, 6.755, -0.6732, 6.455, -0.5834, 6.455, -0.5834, 6.755, -0.6732, 6.755, -0.5834, 6.455, -0.5834, 6.755, -0.5834, 6.455, -0.4937, 6.455, -0.4937, 6.755, -0.5834, 6.755, -0.4937, 6.455, -0.4937, 6.755, -0.4937, 6.455, -0.4039, 6.455, -0.4039, 6.755, -0.4937, 6.755, -0.4039, 6.455, -0.4039, 6.755, -0.4039, 6.455, -0.3142, 6.455, -0.3142, 6.755, -0.4039, 6.755, -0.3142, 6.455, -0.3142, 6.755, -0.3142, 6.455, -0.2244, 6.455, -0.2244, 6.755, -0.3142, 6.755, -0.2244, 6.455, -0.2244, 6.755, -0.2244, 6.455, -0.1346, 6.455, -0.1346, 6.755, -0.2244, 6.755, -0.1346, 6.455, -0.1346, 6.755, -0.1346, 6.455, -0.04488, 6.455, -0.04488, 6.755, -0.1346, 6.755, -0.04488, 6.455, -0.04488, 6.755, -0.04488, 6.455, 0.04488, 6.455, 0.04488, 6.755, -0.04488, 6.755, 0.04488, 6.455, 0.04488, 6.755, 0.04488, 6.455, 0.1346, 6.455, 0.1346, 6.755, 0.04488, 6.755, 0.1346, 6.455, 0.1346, 6.755, 0.1346, 6.455, 0.2244, 6.455, 0.2244, 6.755, 0.1346, 6.755, 0.2244, 6.455, 0.2244, 6.755, 0.2244, 6.455, 0.3142, 6.455, 0.3142, 6.755, 0.2244, 6.755, 0.3142, 6.455, 0.3142, 6.755, 0.3142, 6.455, 0.4039, 6.455, 0.4039, 6.755, 0.3142, 6.755, 0.4039, 6.455, 0.4039, 6.755, 0.4039, 6.455, 0.4937, 6.455, 0.4937, 6.755, 0.4039, 6.755, 0.4937, 6.455, 0.4937, 6.755, 0.4937, 6.455, 0.5834, 6.455, 0.5834, 6.755, 0.4937, 6.755, 0.5834, 6.455, 0.5834, 6.755, 0.5834, 6.455, 0.6732, 6.455, 0.6732, 6.755, 0.5834, 6.755, 0.6732, 6.455, 0.6732, 6.755, 0.6732, 6.455, 0.763, 6.455, 0.763, 6.755, 0.6732, 6.755, 0.763, 6.455, 0.763, 6.755, 0.763, 6.455, 0.8527, 6.455, 0.8527, 6.755, 0.763, 6.755, 0.8527, 1.993, 0.375, 1.95, 0.4, 2.0, 0.35, 2.0, 0.35, 1.95, 0.4, -1.95, 0.4, 2.0, 0.35, -1.95, 0.4, -2.0, 0.35, -2.0, 0.35, -1.95, 0.4, -1.993, 0.375, -1.993, 0.375, -1.95, 0.4, -1.975, 0.3933, 1.993, 0.375, 1.975, 0.3933, 1.95, 0.4, 2.0, 0.35, -2.0, 0.35, 2.0, -0.35, 2.0, -0.35, -2.0, 0.35, -2.0, -0.35, 2.0, -0.35, -2.0, -0.35, 1.95, -0.4, 1.95, -0.4, -2.0, -0.35, -1.95, -0.4, -1.95, -0.4, -2.0, -0.35, -1.993, -0.375, -1.95, -0.4, -1.993, -0.375, -1.975, -0.3933, 1.975, -0.3933, 1.993, -0.375, 1.95, -0.4, 1.95, -0.4, 1.993, -0.375, 2.0, -0.35, 6.0, 0.75, 0.0, 0.75, 6.0, 0.05, 6.0, 0.05, 0.0, 0.75, 0.0, 0.05, 4.338, 1.213, 4.25, 1.2, 6.0, 0.05, 6.0, 0.05, 4.25, 1.2, 4.162, 1.213, 6.0, 0.05, 4.162, 1.213, 1.838, 1.213, 1.838, 1.213, 4.162, 1.213, 1.919, 1.252, 1.919, 1.252, 4.162, 1.213, 4.081, 1.252, 1.919, 1.252, 4.081, 1.252, 1.985, 1.313, 1.985, 1.313, 4.081, 1.252, 4.015, 1.313, 1.985, 1.313, 4.015, 1.313, 2.029, 1.39, 2.029, 1.39, 4.015, 1.313, 3.971, 1.39, 2.029, 1.39, 3.971, 1.39, 2.049, 1.478, 2.049, 1.478, 3.971, 1.39, 3.951, 1.478, 2.049, 1.478, 3.951, 1.478, 2.042, 1.567, 2.042, 1.567, 3.951, 1.478, 3.958, 1.567, 2.042, 1.567, 3.958, 1.567, 2.01, 1.65, 2.01, 1.65, 3.958, 1.567, 3.99, 1.65, 2.01, 1.65, 3.99, 1.65, 1.954, 1.72, 1.954, 1.72, 3.99, 1.65, 4.046, 1.72, 1.954, 1.72, 4.046, 1.72, 1.88, 1.77, 1.88, 1.77, 4.046, 1.72, 4.12, 1.77, 1.88, 1.77, 4.12, 1.77, 1.795, 1.797, 1.795, 1.797, 4.12, 1.77, 4.205, 1.797, 1.795, 1.797, 4.205, 1.797, 0.0, 3.95, 0.0, 3.95, 4.205, 1.797, 6.0, 3.95, 6.0, 3.95, 4.205, 1.797, 4.295, 1.797, 6.0, 3.95, 4.295, 1.797, 4.38, 1.77, 4.38, 1.77, 4.454, 1.72, 6.0, 3.95, 6.0, 3.95, 4.454, 1.72, 4.51, 1.65, 6.0, 3.95, 4.51, 1.65, 4.542, 1.567, 6.0, 3.95, 4.542, 1.567, 6.0, 0.05, 6.0, 0.05, 4.542, 1.567, 4.549, 1.478, 6.0, 0.05, 4.549, 1.478, 4.529, 1.39, 4.529, 1.39, 4.485, 1.313, 6.0, 0.05, 6.0, 0.05, 4.485, 1.313, 4.419, 1.252, 6.0, 0.05, 4.419, 1.252, 4.338, 1.213, 1.838, 1.213, 1.75, 1.2, 0.0, 0.05, 0.0, 0.05, 1.75, 1.2, 1.662, 1.213, 0.0, 0.05, 1.662, 1.213, 1.581, 1.252, 1.581, 1.252, 1.515, 1.313, 0.0, 0.05, 0.0, 0.05, 1.515, 1.313, 1.471, 1.39, 0.0, 0.05, 1.471, 1.39, 1.451, 1.478, 1.451, 1.478, 1.458, 1.567, 0.0, 0.05, 0.0, 0.05, 1.458, 1.567, 0.0, 3.95, 0.0, 3.95, 1.458, 1.567, 1.49, 1.65, 0.0, 3.95, 1.49, 1.65, 1.546, 1.72, 1.546, 1.72, 1.62, 1.77, 0.0, 3.95, 0.0, 3.95, 1.62, 1.77, 1.705, 1.797, 0.0, 3.95, 1.705, 1.797, 1.795, 1.797, 6.0, 0.05, 1.838, 1.213, 0.0, 0.05, -1.975, 0.3933, -1.993, 0.375, -1.95, 0.4, -1.95, 0.4, -1.993, 0.375, -2.0, 0.35, -1.95, 0.4, -2.0, 0.35, 2.0, 0.35, 2.0, 0.35, -2.0, 0.35, 2.0, -0.35, 2.0, -0.35, -2.0, 0.35, -2.0, -0.35, 2.0, -0.35, -2.0, -0.35, 1.95, -0.4, 1.95, -0.4, -2.0, -0.35, -1.95, -0.4, -1.95, -0.4, -2.0, -0.35, -1.993, -0.375, -1.95, -0.4, -1.993, -0.375, -1.975, -0.3933, 1.975, -0.3933, 1.993, -0.375, 1.95, -0.4, 1.95, -0.4, 1.993, -0.375, 2.0, -0.35, -1.95, 0.4, 2.0, 0.35, 1.95, 0.4, 1.95, 0.4, 2.0, 0.35, 1.993, 0.375, 1.95, 0.4, 1.993, 0.375, 1.975, 0.3933, 0.0, 0.03927, -6.0, 0.03927, 0.0, 0.01309, 0.0, 0.01309, -6.0, 0.03927, -6.0, 0.01309, 0.0, 0.01309, -6.0, 0.01309, 0.0, -0.01309, 0.0, -0.01309, -6.0, 0.01309, -6.0, -0.01309, 0.0, -0.01309, -6.0, -0.01309, 0.0, -0.03927, 0.0, -0.03927, -6.0, -0.01309, -6.0, -0.03927, 0.0, -0.05, -6.0, -0.05, 0.0, -0.75, 0.0, -0.75, -6.0, -0.05, -6.0, -0.75, 0.0, 0.03927, -6.0, 0.03927, 0.0, 0.01309, 0.0, 0.01309, -6.0, 0.03927, -6.0, 0.01309, 0.0, 0.01309, -6.0, 0.01309, 0.0, -0.01309, 0.0, -0.01309, -6.0, 0.01309, -6.0, -0.01309, 0.0, -0.01309, -6.0, -0.01309, 0.0, -0.03927, 0.0, -0.03927, -6.0, -0.01309, -6.0, -0.03927, 0.0, 0.03927, -6.0, 0.03927, 0.0, 0.01309, 0.0, 0.01309, -6.0, 0.03927, -6.0, 0.01309, 0.0, 0.01309, -6.0, 0.01309, 0.0, -0.01309, 0.0, -0.01309, -6.0, 0.01309, -6.0, -0.01309, 0.0, -0.01309, -6.0, -0.01309, 0.0, -0.03927, 0.0, -0.03927, -6.0, -0.01309, -6.0, -0.03927, -0.007071, 1.77, 0.007071, 1.901, -0.007071, 1.901, -0.007071, -1.901, 0.007071, -1.901, 0.007071, -1.77, -0.007071, -1.901, 0.007071, -1.77, -0.007071, -1.77, -0.007071, -1.77, 0.007071, -1.77, 0.007071, -1.639, -0.007071, -1.77, 0.007071, -1.639, -0.007071, -1.639, -0.007071, -1.639, 0.007071, -1.639, 0.007071, -1.507, -0.007071, -1.639, 0.007071, -1.507, -0.007071, -1.507, -0.007071, -1.507, 0.007071, -1.507, 0.007071, -1.376, -0.007071, -1.507, 0.007071, -1.376, -0.007071, -1.376, -0.007071, -1.376, 0.007071, -1.376, 0.007071, -1.245, -0.007071, -1.376, 0.007071, -1.245, -0.007071, -1.245, -0.007071, -1.245, 0.007071, -1.245, 0.007071, -1.114, -0.007071, -1.245, 0.007071, -1.114, -0.007071, -1.114, -0.007071, -1.114, 0.007071, -1.114, 0.007071, -0.9831, -0.007071, -1.114, 0.007071, -0.9831, -0.007071, -0.9831, -0.007071, -0.9831, 0.007071, -0.9831, 0.007071, -0.852, -0.007071, -0.9831, 0.007071, -0.852, -0.007071, -0.852, -0.007071, -0.852, 0.007071, -0.852, 0.007071, -0.7209, -0.007071, -0.852, 0.007071, -0.7209, -0.007071, -0.7209, -0.007071, -0.7209, 0.007071, -0.7209, 0.007071, -0.5899, -0.007071, -0.7209, 0.007071, -0.5899, -0.007071, -0.5899, -0.007071, -0.5899, 0.007071, -0.5899, 0.007071, -0.4588, -0.007071, -0.5899, 0.007071, -0.4588, -0.007071, -0.4588, -0.007071, -0.4588, 0.007071, -0.4588, 0.007071, -0.3277, -0.007071, -0.4588, 0.007071, -0.3277, -0.007071, -0.3277, -0.007071, -0.3277, 0.007071, -0.3277, 0.007071, -0.1966, -0.007071, -0.3277, 0.007071, -0.1966, -0.007071, -0.1966, -0.007071, -0.1966, 0.007071, -0.1966, 0.007071, -0.06554, -0.007071, -0.1966, 0.007071, -0.06554, -0.007071, -0.06554, -0.007071, -0.06554, 0.007071, -0.06554, 0.007071, 0.06554, -0.007071, -0.06554, 0.007071, 0.06554, -0.007071, 0.06554, -0.007071, 0.06554, 0.007071, 0.06554, 0.007071, 0.1966, -0.007071, 0.06554, 0.007071, 0.1966, -0.007071, 0.1966, -0.007071, 0.1966, 0.007071, 0.1966, 0.007071, 0.3277, -0.007071, 0.1966, 0.007071, 0.3277, -0.007071, 0.3277, -0.007071, 0.3277, 0.007071, 0.3277, 0.007071, 0.4588, -0.007071, 0.3277, 0.007071, 0.4588, -0.007071, 0.4588, -0.007071, 0.4588, 0.007071, 0.4588, 0.007071, 0.5899, -0.007071, 0.4588, 0.007071, 0.5899, -0.007071, 0.5899, -0.007071, 0.5899, 0.007071, 0.5899, 0.007071, 0.7209, -0.007071, 0.5899, 0.007071, 0.7209, -0.007071, 0.7209, -0.007071, 0.7209, 0.007071, 0.7209, 0.007071, 0.852, -0.007071, 0.7209, 0.007071, 0.852, -0.007071, 0.852, -0.007071, 0.852, 0.007071, 0.852, 0.007071, 0.9831, -0.007071, 0.852, 0.007071, 0.9831, -0.007071, 0.9831, -0.007071, 0.9831, 0.007071, 0.9831, 0.007071, 1.114, -0.007071, 0.9831, 0.007071, 1.114, -0.007071, 1.114, -0.007071, 1.114, 0.007071, 1.114, 0.007071, 1.245, -0.007071, 1.114, 0.007071, 1.245, -0.007071, 1.245, -0.007071, 1.245, 0.007071, 1.245, 0.007071, 1.376, -0.007071, 1.245, 0.007071, 1.376, -0.007071, 1.376, -0.007071, 1.376, 0.007071, 1.376, 0.007071, 1.507, -0.007071, 1.376, 0.007071, 1.507, -0.007071, 1.507, -0.007071, 1.507, 0.007071, 1.507, 0.007071, 1.639, -0.007071, 1.507, 0.007071, 1.639, -0.007071, 1.639, -0.007071, 1.639, 0.007071, 1.639, 0.007071, 1.77, -0.007071, 1.639, 0.007071, 1.77, -0.007071, 1.77, -0.007071, 1.77, 0.007071, 1.77, 0.007071, 1.901, 0.0, 0.03927, -6.0, 0.03927, 0.0, 0.01309, 0.0, 0.01309, -6.0, 0.03927, -6.0, 0.01309, 0.0, 0.01309, -6.0, 0.01309, 0.0, -0.01309, 0.0, -0.01309, -6.0, 0.01309, -6.0, -0.01309, 0.0, -0.01309, -6.0, -0.01309, 0.0, -0.03927, 0.0, -0.03927, -6.0, -0.01309, -6.0, -0.03927, -0.007071, 1.77, 0.007071, 1.901, -0.007071, 1.901, -0.007071, -1.901, 0.007071, -1.901, 0.007071, -1.77, -0.007071, -1.901, 0.007071, -1.77, -0.007071, -1.77, -0.007071, -1.77, 0.007071, -1.77, 0.007071, -1.639, -0.007071, -1.77, 0.007071, -1.639, -0.007071, -1.639, -0.007071, -1.639, 0.007071, -1.639, 0.007071, -1.507, -0.007071, -1.639, 0.007071, -1.507, -0.007071, -1.507, -0.007071, -1.507, 0.007071, -1.507, 0.007071, -1.376, -0.007071, -1.507, 0.007071, -1.376, -0.007071, -1.376, -0.007071, -1.376, 0.007071, -1.376, 0.007071, -1.245, -0.007071, -1.376, 0.007071, -1.245, -0.007071, -1.245, -0.007071, -1.245, 0.007071, -1.245, 0.007071, -1.114, -0.007071, -1.245, 0.007071, -1.114, -0.007071, -1.114, -0.007071, -1.114, 0.007071, -1.114, 0.007071, -0.9831, -0.007071, -1.114, 0.007071, -0.9831, -0.007071, -0.9831, -0.007071, -0.9831, 0.007071, -0.9831, 0.007071, -0.852, -0.007071, -0.9831, 0.007071, -0.852, -0.007071, -0.852, -0.007071, -0.852, 0.007071, -0.852, 0.007071, -0.7209, -0.007071, -0.852, 0.007071, -0.7209, -0.007071, -0.7209, -0.007071, -0.7209, 0.007071, -0.7209, 0.007071, -0.5899, -0.007071, -0.7209, 0.007071, -0.5899, -0.007071, -0.5899, -0.007071, -0.5899, 0.007071, -0.5899, 0.007071, -0.4588, -0.007071, -0.5899, 0.007071, -0.4588, -0.007071, -0.4588, -0.007071, -0.4588, 0.007071, -0.4588, 0.007071, -0.3277, -0.007071, -0.4588, 0.007071, -0.3277, -0.007071, -0.3277, -0.007071, -0.3277, 0.007071, -0.3277, 0.007071, -0.1966, -0.007071, -0.3277, 0.007071, -0.1966, -0.007071, -0.1966, -0.007071, -0.1966, 0.007071, -0.1966, 0.007071, -0.06554, -0.007071, -0.1966, 0.007071, -0.06554, -0.007071, -0.06554, -0.007071, -0.06554, 0.007071, -0.06554, 0.007071, 0.06554, -0.007071, -0.06554, 0.007071, 0.06554, -0.007071, 0.06554, -0.007071, 0.06554, 0.007071, 0.06554, 0.007071, 0.1966, -0.007071, 0.06554, 0.007071, 0.1966, -0.007071, 0.1966, -0.007071, 0.1966, 0.007071, 0.1966, 0.007071, 0.3277, -0.007071, 0.1966, 0.007071, 0.3277, -0.007071, 0.3277, -0.007071, 0.3277, 0.007071, 0.3277, 0.007071, 0.4588, -0.007071, 0.3277, 0.007071, 0.4588, -0.007071, 0.4588, -0.007071, 0.4588, 0.007071, 0.4588, 0.007071, 0.5899, -0.007071, 0.4588, 0.007071, 0.5899, -0.007071, 0.5899, -0.007071, 0.5899, 0.007071, 0.5899, 0.007071, 0.7209, -0.007071, 0.5899, 0.007071, 0.7209, -0.007071, 0.7209, -0.007071, 0.7209, 0.007071, 0.7209, 0.007071, 0.852, -0.007071, 0.7209, 0.007071, 0.852, -0.007071, 0.852, -0.007071, 0.852, 0.007071, 0.852, 0.007071, 0.9831, -0.007071, 0.852, 0.007071, 0.9831, -0.007071, 0.9831, -0.007071, 0.9831, 0.007071, 0.9831, 0.007071, 1.114, -0.007071, 0.9831, 0.007071, 1.114, -0.007071, 1.114, -0.007071, 1.114, 0.007071, 1.114, 0.007071, 1.245, -0.007071, 1.114, 0.007071, 1.245, -0.007071, 1.245, -0.007071, 1.245, 0.007071, 1.245, 0.007071, 1.376, -0.007071, 1.245, 0.007071, 1.376, -0.007071, 1.376, -0.007071, 1.376, 0.007071, 1.376, 0.007071, 1.507, -0.007071, 1.376, 0.007071, 1.507, -0.007071, 1.507, -0.007071, 1.507, 0.007071, 1.507, 0.007071, 1.639, -0.007071, 1.507, 0.007071, 1.639, -0.007071, 1.639, -0.007071, 1.639, 0.007071, 1.639, 0.007071, 1.77, -0.007071, 1.639, 0.007071, 1.77, -0.007071, 1.77, -0.007071, 1.77, 0.007071, 1.77, 0.007071, 1.901, -0.25, 1.755, 0.24, 1.755, -0.25, 1.885, -0.25, 1.885, 0.24, 1.755, 0.24, 1.885, -0.25, -1.885, 0.24, -1.885, -0.25, -1.755, -0.25, -1.755, 0.24, -1.885, 0.24, -1.755, -0.25, -1.755, 0.24, -1.755, -0.25, -1.625, -0.25, -1.625, 0.24, -1.755, 0.24, -1.625, -0.25, -1.625, 0.24, -1.625, -0.25, -1.495, -0.25, -1.495, 0.24, -1.625, 0.24, -1.495, -0.25, -1.495, 0.24, -1.495, -0.25, -1.365, -0.25, -1.365, 0.24, -1.495, 0.24, -1.365, -0.25, -1.365, 0.24, -1.365, -0.25, -1.235, -0.25, -1.235, 0.24, -1.365, 0.24, -1.235, -0.25, -1.235, 0.24, -1.235, -0.25, -1.105, -0.25, -1.105, 0.24, -1.235, 0.24, -1.105, -0.25, -1.105, 0.24, -1.105, -0.25, -0.975, -0.25, -0.975, 0.24, -1.105, 0.24, -0.975, -0.25, -0.975, 0.24, -0.975, -0.25, -0.845, -0.25, -0.845, 0.24, -0.975, 0.24, -0.845, -0.25, -0.845, 0.24, -0.845, -0.25, -0.715, -0.25, -0.715, 0.24, -0.845, 0.24, -0.715, -0.25, -0.715, 0.24, -0.715, -0.25, -0.585, -0.25, -0.585, 0.24, -0.715, 0.24, -0.585, -0.25, -0.585, 0.24, -0.585, -0.25, -0.455, -0.25, -0.455, 0.24, -0.585, 0.24, -0.455, -0.25, -0.455, 0.24, -0.455, -0.25, -0.325, -0.25, -0.325, 0.24, -0.455, 0.24, -0.325, -0.25, -0.325, 0.24, -0.325, -0.25, -0.195, -0.25, -0.195, 0.24, -0.325, 0.24, -0.195, -0.25, -0.195, 0.24, -0.195, -0.25, -0.065, -0.25, -0.065, 0.24, -0.195, 0.24, -0.065, -0.25, -0.065, 0.24, -0.065, -0.25, 0.065, -0.25, 0.065, 0.24, -0.065, 0.24, 0.065, -0.25, 0.065, 0.24, 0.065, -0.25, 0.195, -0.25, 0.195, 0.24, 0.065, 0.24, 0.195, -0.25, 0.195, 0.24, 0.195, -0.25, 0.325, -0.25, 0.325, 0.24, 0.195, 0.24, 0.325, -0.25, 0.325, 0.24, 0.325, -0.25, 0.455, -0.25, 0.455, 0.24, 0.325, 0.24, 0.455, -0.25, 0.455, 0.24, 0.455, -0.25, 0.585, -0.25, 0.585, 0.24, 0.455, 0.24, 0.585, -0.25, 0.585, 0.24, 0.585, -0.25, 0.715, -0.25, 0.715, 0.24, 0.585, 0.24, 0.715, -0.25, 0.715, 0.24, 0.715, -0.25, 0.845, -0.25, 0.845, 0.24, 0.715, 0.24, 0.845, -0.25, 0.845, 0.24, 0.845, -0.25, 0.975, -0.25, 0.975, 0.24, 0.845, 0.24, 0.975, -0.25, 0.975, 0.24, 0.975, -0.25, 1.105, -0.25, 1.105, 0.24, 0.975, 0.24, 1.105, -0.25, 1.105, 0.24, 1.105, -0.25, 1.235, -0.25, 1.235, 0.24, 1.105, 0.24, 1.235, -0.25, 1.235, 0.24, 1.235, -0.25, 1.365, -0.25, 1.365, 0.24, 1.235, 0.24, 1.365, -0.25, 1.365, 0.24, 1.365, -0.25, 1.495, -0.25, 1.495, 0.24, 1.365, 0.24, 1.495, -0.25, 1.495, 0.24, 1.495, -0.25, 1.625, -0.25, 1.625, 0.24, 1.495, 0.24, 1.625, -0.25, 1.625, 0.24, 1.625, -0.25, 1.755, -0.25, 1.755, 0.24, 1.625, 0.24, 1.755])
me_object_id_1.materials.append(mat_163_163_175)
me_object_id_1.update()
me_object_id_1.normals_split_custom_set([tuple(v) for v in zip(*[iter([0.0, 0.0, 1.0, 0.0, 0.0, 1.0, 0.0, 0.0, 1.0, 0.0, 0.0, 1.0, 0.0, 0.0, 1.0, 0.0, 0.0, 1.0, 0.0, 0.0, 1.0, 0.0, 0.0, 1.0, 0.0, 0.0, 1.0, -5.909e-08, 3.622e-07, 1.0, -5.909e-08, 3.622e-07, 1.0, -5.909e-08, 3.622e-07, 1.0, -1.677e-07, 5.094e-07, 1.0, -1.677e-07, 5.094e-07, 1.0, -1.677e-07, 5.094e-07, 1.0, 0.0, 0.0, 1.0, 0.0, 0.0, 1.0, 0.0, 0.0, 1.0, 8.462e-08, 0.0, 1.0, 8.462e-08, 0.0, 1.0, 8.462e-08, 0.0, 1.0, -2.927e-08, 0.0, 1.0, -2.927e-08, 0.0, 1.0, -2.927e-08, 0.0, 1.0, 0.0, 0.0, 1.0, 0.0, 0.0, 1.0, 0.0, 0.0, 1.0, 0.0, 0.0, 1.0, 0.0, 0.0, 1.0, 0.0, 0.0, 1.0, 2.955e-08, 0.0, 1.0, 2.955e-08, 0.0, 1.0, 2.955e-08, 0.0, 1.0, 1.68e-07, 0.0, 1.0, 1.68e-07, 0.0, 1.0, 1.68e-07, 0.0, 1.0, -1.03e-07, 0.0, 1.0, -1.03e-07, 0.0, 1.0, -1.03e-07, 0.0, 1.0, 5.862e-08, 0.0, 1.0, 5.862e-08, 0.0, 1.0, 5.862e-08, 0.0, 1.0, 0.0, 0.0, 1.0, 0.0, 0.0, 1.0, 0.0, 0.0, 1.0, -2.952e-08, 0.0, 1.0, -2.952e-08, 0.0, 1.0, -2.952e-08, 0.0, 1.0, 0.0, 0.0, 1.0, 0.0, 0.0, 1.0, 0.0, 0.0, 1.0, -2.954e-08, 0.0, 1.0, -2.954e-08, 0.0, 1.0, -2.954e-08, 0.0, 1.0, 0.0, 0.0, 1.0, 0.0, 0.0, 1.0, 0.0, 0.0, 1.0, 2.935e-08, 0.0, 1.0, 2.935e-08, 0.0, 1.0, 2.935e-08, 0.0, 1.0, -5.882e-08, 0.0, 1.0, -5.882e-08, 0.0, 1.0, -5.882e-08, 0.0, 1.0, 1.682e-07, 5.066e-07, 1.0, 1.682e-07, 5.066e-07, 1.0, 1.682e-07, 5.066e-07, 1.0, -1.773e-07, 6.594e-08, 1.0, -1.773e-07, 6.594e-08, 1.0, -1.773e-07, 6.594e-08, 1.0, -1.677e-07, 4.528e-08, 1.0, -1.677e-07, 4.528e-08, 1.0, -1.677e-07, 4.528e-08, 1.0, 5.898e-08, 3.621e-07, 1.0, 5.898e-08, 3.621e-07, 1.0, 5.898e-08, 3.621e-07, 1.0, 0.0, 0.0, 1.0, 0.0, 0.0, 1.0, 0.0, 0.0, 1.0, 0.0, 0.0, 1.0, 0.0, 0.0, 1.0, 0.0, 0.0, 1.0, 5.898e-08, 0.0, 1.0, 5.898e-08, 0.0, 1.0, 5.898e-08, 0.0, 1.0, -4.194e-08, 0.0, 1.0, -4.194e-08, 0.0, 1.0, -4.194e-08, 0.0, 1.0, 0.0, 0.0, 1.0, 0.0, 0.0, 1.0, 0.0, 0.0, 1.0, 0.0, 0.0, 1.0, 0.0, 0.0, 1.0, 0.0, 0.0, 1.0, 0.0, 0.0, 1.0, 0.0, 0.0, 1.0, 0.0, 0.0, 1.0, 2.935e-08, 0.0, 1.0, 2.935e-08, 0.0, 1.0, 2.935e-08, 0.0, 1.0, 0.0, 0.0, 1.0, 0.0, 0.0, 1.0, 0.0, 0.0, 1.0, -5.907e-08, 0.0, 1.0, -5.907e-08, 0.0, 1.0, -5.907e-08, 0.0, 1.0, 1.676e-07, 0.0, 1.0, 1.676e-07, 0.0, 1.0, 1.676e-07, 0.0, 1.0, -5.905e-08, 0.0, 1.0, -5.905e-08, 0.0, 1.0, -5.905e-08, 0.0, 1.0, 0.0, 0.0, 1.0, 0.0, 0.0, 1.0, 0.0, 0.0, 1.0, -1.832e-08, 0.0, 1.0, -1.832e-08, 0.0, 1.0, -1.832e-08, 0.0, 1.0, 5.888e-08, 0.0, 1.0, 5.888e-08, 0.0, 1.0, 5.888e-08, 0.0, 1.0, 0.0, 0.0, 1.0, 0.0, 0.0, 1.0, 0.0, 0.0, 1.0, 2.955e-08, 0.0, 1.0, 2.955e-08, 0.0, 1.0, 2.955e-08, 0.0, 1.0, 0.0, 0.0, 1.0, 0.0, 0.0, 1.0, 0.0, 0.0, 1.0, -2.947e-08, 0.0, 1.0, -2.947e-08, 0.0, 1.0, -2.947e-08, 0.0, 1.0, 5.854e-08, 0.0, 1.0, 5.854e-08, 0.0, 1.0, 5.854e-08, 0.0, 1.0, 0.0, 0.0, 1.0, 0.0, 0.0, 1.0, 0.0, 0.0, 1.0, 0.0, 0.0, 1.0, 0.0, 0.0, 1.0, 0.0, 0.0, 1.0, 8.384e-08, 0.0, 1.0, 8.384e-08, 0.0, 1.0, 8.384e-08, 0.0, 1.0, 0.0, 0.0, 1.0, 0.0, 0.0, 1.0, 0.0, 0.0, 1.0, -8.419e-08, 0.0, 1.0, -8.419e-08, 0.0, 1.0, -8.419e-08, 0.0, 1.0, 0.0, -1.559e-08, 1.0, 0.0, -1.559e-08, 1.0, 0.0, -1.559e-08, 1.0, 0.0, 9.831e-09, 1.0, 0.0, 9.831e-09, 1.0, 0.0, 9.831e-09, 1.0, 1.559e-07, 2.242e-08, 1.0, 1.559e-07, 2.242e-08, 1.0, 1.559e-07, 2.242e-08, 1.0, -3.586e-07, 3.121e-08, 1.0, -3.586e-07, 3.121e-08, 1.0, -3.586e-07, 3.121e-08, 1.0, 1.672e-07, 3.882e-08, 1.0, 1.672e-07, 3.882e-08, 1.0, 1.672e-07, 3.882e-08, 1.0, -8.329e-08, 4.656e-08, 1.0, -8.329e-08, 4.656e-08, 1.0, -8.329e-08, 4.656e-08, 1.0, -3.545e-07, 5.56e-08, 1.0, -3.545e-07, 5.56e-08, 1.0, -3.545e-07, 5.56e-08, 1.0, -2.544e-08, 6.782e-08, 1.0, -2.544e-08, 6.782e-08, 1.0, -2.544e-08, 6.782e-08, 1.0, 1.501e-07, 8.752e-08, 1.0, 1.501e-07, 8.752e-08, 1.0, 1.501e-07, 8.752e-08, 1.0, 0.0, 8.112e-08, 1.0, 0.0, 8.112e-08, 1.0, 0.0, 8.112e-08, 1.0, 1.987e-07, 5.172e-08, 1.0, 1.987e-07, 5.172e-08, 1.0, 1.987e-07, 5.172e-08, 1.0, -8.258e-08, 3.942e-08, 1.0, -8.258e-08, 3.942e-08, 1.0, -8.258e-08, 3.942e-08, 1.0, 0.0, 3.068e-08, 1.0, 0.0, 3.068e-08, 1.0, 0.0, 3.068e-08, 1.0, 2.869e-08, 2.345e-08, 1.0, 2.869e-08, 2.345e-08, 1.0, 2.869e-08, 2.345e-08, 1.0, -1.466e-07, 1.663e-08, 1.0, -1.466e-07, 1.663e-08, 1.0, -1.466e-07, 1.663e-08, 1.0, 0.0, 9.258e-09, 1.0, 0.0, 9.258e-09, 1.0, 0.0, 9.258e-09, 1.0, 3.366e-07, 0.0, 1.0, 3.366e-07, 0.0, 1.0, 3.366e-07, 0.0, 1.0, -5.868e-07, -1.42e-08, 1.0, -5.868e-07, -1.42e-08, 1.0, -5.868e-07, -1.42e-08, 1.0, 1.404e-06, 4.978e-08, 1.0, 1.404e-06, 4.978e-08, 1.0, 1.404e-06, 4.978e-08, 1.0, -1.556e-07, 4.413e-08, 1.0, -1.556e-07, 4.413e-08, 1.0, -1.556e-07, 4.413e-08, 1.0, 0.0, 4.413e-08, 1.0, 0.0, 4.413e-08, 1.0, 0.0, 4.413e-08, 1.0, -1.296e-08, 4.657e-08, 1.0, -1.296e-08, 4.657e-08, 1.0, -1.296e-08, 4.657e-08, 1.0, 2.934e-07, -1.42e-08, 1.0, 2.934e-07, -1.42e-08, 1.0, 2.934e-07, -1.42e-08, 1.0, -1.496e-07, 0.0, 1.0, -1.496e-07, 0.0, 1.0, -1.496e-07, 0.0, 1.0, -9.743e-07, 4.978e-08, 1.0, -9.743e-07, 4.978e-08, 1.0, -9.743e-07, 4.978e-08, 1.0, 1.372e-07, 5.607e-08, 1.0, 1.372e-07, 5.607e-08, 1.0, 1.372e-07, 5.607e-08, 1.0, 8.714e-07, 5.607e-08, 1.0, 8.714e-07, 5.607e-08, 1.0, 8.714e-07, 5.607e-08, 1.0, -3.339e-07, 6.25e-08, 1.0, -3.339e-07, 6.25e-08, 1.0, -3.339e-07, 6.25e-08, 1.0, 0.0, 6.25e-08, 1.0, 0.0, 6.25e-08, 1.0, 0.0, 6.25e-08, 1.0, -8.566e-08, 6.815e-08, 1.0, -8.566e-08, 6.815e-08, 1.0, -8.566e-08, 6.815e-08, 1.0, 0.0, 6.815e-08, 1.0, 0.0, 6.815e-08, 1.0, 0.0, 6.815e-08, 1.0, 2.347e-07, 7.186e-08, 1.0, 2.347e-07, 7.186e-08, 1.0, 2.347e-07, 7.186e-08, 1.0, 0.0, 7.186e-08, 1.0, 0.0, 7.186e-08, 1.0, 0.0, 7.186e-08, 1.0, -3.502e-07, 7.266e-08, 1.0, -3.502e-07, 7.266e-08, 1.0, -3.502e-07, 7.266e-08, 1.0, 4.361e-07, 7.266e-08, 1.0, 4.361e-07, 7.266e-08, 1.0, 4.361e-07, 7.266e-08, 1.0, -2.638e-08, 7.032e-08, 1.0, -2.638e-08, 7.032e-08, 1.0, -2.638e-08, 7.032e-08, 1.0, -4.483e-07, 7.032e-08, 1.0, -4.483e-07, 7.032e-08, 1.0, -4.483e-07, 7.032e-08, 1.0, 2.349e-07, 6.549e-08, 1.0, 2.349e-07, 6.549e-08, 1.0, 2.349e-07, 6.549e-08, 1.0, -4.686e-07, 6.549e-08, 1.0, -4.686e-07, 6.549e-08, 1.0, -4.686e-07, 6.549e-08, 1.0, -1.326e-07, 5.931e-08, 1.0, -1.326e-07, 5.931e-08, 1.0, -1.326e-07, 5.931e-08, 1.0, 0.0, 5.931e-08, 1.0, 0.0, 5.931e-08, 1.0, 0.0, 5.931e-08, 1.0, 2.846e-07, 5.287e-08, 1.0, 2.846e-07, 5.287e-08, 1.0, 2.846e-07, 5.287e-08, 1.0, 0.0, 5.287e-08, 1.0, 0.0, 5.287e-08, 1.0, 0.0, 5.287e-08, 1.0, -8.074e-07, 4.685e-08, 1.0, -8.074e-07, 4.685e-08, 1.0, -8.074e-07, 4.685e-08, 1.0, 0.0, 4.685e-08, 1.0, 0.0, 4.685e-08, 1.0, 0.0, 4.685e-08, 1.0, 1.93e-07, 4.162e-08, 1.0, 1.93e-07, 4.162e-08, 1.0, 1.93e-07, 4.162e-08, 1.0, 0.0, 4.162e-08, 1.0, 0.0, 4.162e-08, 1.0, 0.0, 4.162e-08, 1.0, -2.839e-08, 4.657e-08, 1.0, -2.839e-08, 4.657e-08, 1.0, -2.839e-08, 4.657e-08, 1.0, 0.0, 8.112e-08, 1.0, 0.0, 8.112e-08, 1.0, 0.0, 8.112e-08, 1.0, -3.853e-07, 8.752e-08, 1.0, -3.853e-07, 8.752e-08, 1.0, -3.853e-07, 8.752e-08, 1.0, 3.371e-07, 6.782e-08, 1.0, 3.371e-07, 6.782e-08, 1.0, 3.371e-07, 6.782e-08, 1.0, 0.0, 9.831e-09, 1.0, 0.0, 9.831e-09, 1.0, 0.0, 9.831e-09, 1.0, -2.135e-07, -1.559e-08, 1.0, -2.135e-07, -1.559e-08, 1.0, -2.135e-07, -1.559e-08, 1.0, 0.0, 9.258e-09, 1.0, 0.0, 9.258e-09, 1.0, 0.0, 9.258e-09, 1.0, -2.932e-08, 1.663e-08, 1.0, -2.932e-08, 1.663e-08, 1.0, -2.932e-08, 1.663e-08, 1.0, -1.435e-07, 2.345e-08, 1.0, -1.435e-07, 2.345e-08, 1.0, -1.435e-07, 2.345e-08, 1.0, 0.0, 3.068e-08, 1.0, 0.0, 3.068e-08, 1.0, 0.0, 3.068e-08, 1.0, -3.303e-08, 3.942e-08, 1.0, -3.303e-08, 3.942e-08, 1.0, -3.303e-08, 3.942e-08, 1.0, 2.185e-07, 5.172e-08, 1.0, 2.185e-07, 5.172e-08, 1.0, 2.185e-07, 5.172e-08, 1.0, -3.545e-07, 5.56e-08, 1.0, -3.545e-07, 5.56e-08, 1.0, -3.545e-07, 5.56e-08, 1.0, 1.666e-07, 4.656e-08, 1.0, 1.666e-07, 4.656e-08, 1.0, 1.666e-07, 4.656e-08, 1.0, 1.254e-07, 3.882e-08, 1.0, 1.254e-07, 3.882e-08, 1.0, 1.254e-07, 3.882e-08, 1.0, 0.0, 3.121e-08, 1.0, 0.0, 3.121e-08, 1.0, 0.0, 3.121e-08, 1.0, -5.198e-08, 2.242e-08, 1.0, -5.198e-08, 2.242e-08, 1.0, -5.198e-08, 2.242e-08, 1.0, 0.9556, -0.2947, -6.513e-09, 0.9556, -0.2947, 4.414e-06, 1.0, -3.116e-05, 0.0, 1.0, -3.242e-05, -4.411e-06, 0.9556, -0.2947, 0.0, 1.0, -3.242e-05, 6.513e-09, 1.0, 3.272e-05, -6.513e-09, 1.0, 3.272e-05, 4.344e-06, 0.9556, 0.2947, 0.0, 0.9556, 0.2947, -4.347e-06, 1.0, 3.146e-05, 0.0, 0.9556, 0.2947, 6.513e-09, 0.9556, 0.2948, -6.513e-09, 0.9556, 0.2948, 4.381e-06, 0.8263, 0.5633, 0.0, 0.8263, 0.5633, -4.385e-06, 0.9556, 0.2948, 7.759e-08, 0.8263, 0.5633, -8.23e-08, 0.8262, 0.5633, -6.513e-09, 0.8262, 0.5633, 4.373e-06, 0.6235, 0.7818, 0.0, 0.6235, 0.7818, -4.366e-06, 0.8262, 0.5633, 0.0, 0.6235, 0.7818, 6.513e-09, 0.6235, 0.7819, -6.513e-09, 0.6235, 0.7819, 4.362e-06, 0.3654, 0.9309, 0.0, 0.3654, 0.9309, -4.362e-06, 0.6235, 0.7819, 0.0, 0.3654, 0.9309, 6.513e-09, 0.3653, 0.9309, -6.513e-09, 0.3653, 0.9309, 4.362e-06, 0.07476, 0.9972, 0.0, 0.07476, 0.9972, -4.366e-06, 0.3653, 0.9309, 0.0, 0.07476, 0.9972, 6.513e-09, 0.0747, 0.9972, -6.513e-09, 0.0747, 0.9972, 4.299e-06, -0.2225, 0.9749, 0.0, -0.2225, 0.9749, -4.295e-06, 0.0747, 0.9972, 0.0, -0.2225, 0.9749, 6.513e-09, -0.2226, 0.9749, -6.513e-09, -0.2226, 0.9749, 4.407e-06, -0.5, 0.866, 0.0, -0.5, 0.866, -4.407e-06, -0.2226, 0.9749, 0.0, -0.5, 0.866, 6.513e-09, -0.5, 0.866, -6.513e-09, -0.5, 0.866, 4.366e-06, -0.733, 0.6802, 0.0, -0.733, 0.6802, -4.366e-06, -0.5, 0.866, 0.0, -0.733, 0.6802, 6.513e-09, -0.7331, 0.6801, -6.513e-09, -0.7331, 0.6801, 4.407e-06, -0.901, 0.4339, 0.0, -0.901, 0.4339, -4.407e-06, -0.7331, 0.6801, -7.759e-08, -0.901, 0.4339, 9.533e-08, -0.901, 0.4339, -6.513e-09, -0.901, 0.4339, 4.347e-06, -0.9888, 0.1491, 0.0, -0.9888, 0.1491, -4.347e-06, -0.901, 0.4339, 0.0, -0.9888, 0.1491, 6.513e-09, -0.9888, 0.149, -6.513e-09, -0.9888, 0.149, 4.385e-06, -0.9888, -0.149, 0.0, -0.9888, -0.149, -4.385e-06, -0.9888, 0.149, 0.0, -0.9888, -0.149, 6.513e-09, -0.9888, -0.1491, -6.513e-09, -0.9888, -0.1491, 4.347e-06, -0.901, -0.4339, 0.0, -0.901, -0.4339, -4.347e-06, -0.9888, -0.1491, 0.0, -0.901, -0.4339, 6.513e-09, -0.901, -0.4339, -6.513e-09, -0.901, -0.4339, 4.414e-06, -0.7331, -0.6801, 0.0, -0.7331, -0.6801, -4.414e-06, -0.901, -0.4339, 0.0, -0.7331, -0.6801, 6.513e-09, -0.733, -0.6802, -6.513e-09, -0.733, -0.6802, 4.381e-06, -0.5, -0.866, 0.0, -0.5, -0.866, -4.373e-06, -0.733, -0.6802, 0.0, -0.5, -0.866, 6.513e-09, -0.5, -0.866, -6.513e-09, -0.5, -0.866, 4.426e-06, -0.2226, -0.9749, 0.0, -0.2226, -0.9749, -4.429e-06, -0.5, -0.866, 0.0, -0.2226, -0.9749, 6.513e-09, -0.2225, -0.9749, -6.513e-09, -0.2225, -0.9749, 4.295e-06, 0.0747, -0.9972, 0.0, 0.0747, -0.9972, -4.295e-06, -0.2225, -0.9749, 0.0, 0.0747, -0.9972, 6.513e-09, 0.07476, -0.9972, -6.513e-09, 0.07476, -0.9972, 4.359e-06, 0.3653, -0.9309, 0.0, 0.3653, -0.9309, -4.359e-06, 0.07476, -0.9972, 0.0, 0.3653, -0.9309, 6.513e-09, 0.3654, -0.9309, -6.513e-09, 0.3654, -0.9309, 4.422e-06, 0.6235, -0.7819, 0.0, 0.6235, -0.7819, -4.414e-06, 0.3654, -0.9309, 0.0, 0.6235, -0.7819, 6.513e-09, 0.6235, -0.7818, -6.513e-09, 0.6235, -0.7818, 4.347e-06, 0.8262, -0.5633, 0.0, 0.8262, -0.5633, -4.347e-06, 0.6235, -0.7818, 0.0, 0.8262, -0.5633, 6.513e-09, 0.8263, -0.5633, -6.513e-09, 0.8263, -0.5633, 4.385e-06, 0.9556, -0.2948, 0.0, 0.9556, -0.2948, -4.385e-06, 0.8263, -0.5633, 0.0, 0.9556, -0.2948, 6.513e-09, 0.0, 0.0, 1.0, 0.0, 0.0, 1.0, 0.0, 0.0, 1.0, 0.0, 0.0, 1.0, 0.0, 0.0, 1.0, 0.0, 0.0, 1.0, 0.0, 0.0, 1.0, 0.0, 0.0, 1.0, 0.0, 0.0, 1.0, 5.909e-08, 0.0, 1.0, 5.909e-08, 0.0, 1.0, 5.909e-08, 0.0, 1.0, -4.192e-08, 0.0, 1.0, -4.192e-08, 0.0, 1.0, -4.192e-08, 0.0, 1.0, 0.0, 0.0, 1.0, 0.0, 0.0, 1.0, 0.0, 0.0, 1.0, -8.462e-08, 0.0, 1.0, -8.462e-08, 0.0, 1.0, -8.462e-08, 0.0, 1.0, 8.78e-08, 0.0, 1.0, 8.78e-08, 0.0, 1.0, 8.78e-08, 0.0, 1.0, -3.241e-07, 2.431e-07, 1.0, -3.241e-07, 2.431e-07, 1.0, -3.241e-07, 2.431e-07, 1.0, 1.679e-07, 1.331e-07, 1.0, 1.679e-07, 1.331e-07, 1.0, 1.679e-07, 1.331e-07, 1.0, 2.955e-08, 1.459e-07, 1.0, 2.955e-08, 1.459e-07, 1.0, 2.955e-08, 1.459e-07, 1.0, 1.68e-07, 1.5e-07, 1.0, 1.68e-07, 1.5e-07, 1.0, 1.68e-07, 1.5e-07, 1.0, 7.36e-09, 1.544e-07, 1.0, 7.36e-09, 1.544e-07, 1.0, 7.36e-09, 1.544e-07, 1.0, -2.198e-08, 1.555e-07, 1.0, -2.198e-08, 1.555e-07, 1.0, -2.198e-08, 1.555e-07, 1.0, 0.0, 1.542e-07, 1.0, 0.0, 1.542e-07, 1.0, 0.0, 1.542e-07, 1.0, 2.952e-08, 1.512e-07, 1.0, 2.952e-08, 1.512e-07, 1.0, 2.952e-08, 1.512e-07, 1.0, -1.676e-07, 1.429e-07, 1.0, -1.676e-07, 1.429e-07, 1.0, -1.676e-07, 1.429e-07, 1.0, 3.249e-07, 2.259e-07, 1.0, 3.249e-07, 2.259e-07, 1.0, 3.249e-07, 2.259e-07, 1.0, 0.0, 0.0, 1.0, 0.0, 0.0, 1.0, 0.0, 0.0, 1.0, 5.869e-08, 0.0, 1.0, 5.869e-08, 0.0, 1.0, 5.869e-08, 0.0, 1.0, -5.882e-08, 0.0, 1.0, -5.882e-08, 0.0, 1.0, -5.882e-08, 0.0, 1.0, 0.0, 0.0, 1.0, 0.0, 0.0, 1.0, 0.0, 0.0, 1.0, 0.0, 0.0, 1.0, 0.0, 0.0, 1.0, 0.0, 0.0, 1.0, 0.0, 0.0, 1.0, 0.0, 0.0, 1.0, 0.0, 0.0, 1.0, -5.898e-08, 0.0, 1.0, -5.898e-08, 0.0, 1.0, -5.898e-08, 0.0, 1.0, 0.0, 0.0, 1.0, 0.0, 0.0, 1.0, 0.0, 0.0, 1.0, 0.0, 0.0, 1.0, 0.0, 0.0, 1.0, 0.0, 0.0, 1.0, -5.898e-08, 0.0, 1.0, -5.898e-08, 0.0, 1.0, -5.898e-08, 0.0, 1.0, 4.194e-08, 0.0, 1.0, 4.194e-08, 0.0, 1.0, 4.194e-08, 0.0, 1.0, 0.0, 0.0, 1.0, 0.0, 0.0, 1.0, 0.0, 0.0, 1.0, 0.0, 0.0, 1.0, 0.0, 0.0, 1.0, 0.0, 0.0, 1.0, -5.882e-08, 0.0, 1.0, -5.882e-08, 0.0, 1.0, -5.882e-08, 0.0, 1.0, 5.869e-08, 0.0, 1.0, 5.869e-08, 0.0, 1.0, 5.869e-08, 0.0, 1.0, -1.686e-07, 0.0, 1.0, -1.686e-07, 0.0, 1.0, -1.686e-07, 0.0, 1.0, -2.363e-07, 2.259e-07, 1.0, -2.363e-07, 2.259e-07, 1.0, -2.363e-07, 2.259e-07, 1.0, 0.0, 1.429e-07, 1.0, 0.0, 1.429e-07, 1.0, 0.0, 1.429e-07, 1.0, 7.381e-08, 1.512e-07, 1.0, 7.381e-08, 1.512e-07, 1.0, 7.381e-08, 1.512e-07, 1.0, 0.0, 1.542e-07, 1.0, 0.0, 1.542e-07, 1.0, 0.0, 1.542e-07, 1.0, 1.099e-08, 1.555e-07, 1.0, 1.099e-08, 1.555e-07, 1.0, 1.099e-08, 1.555e-07, 1.0, -8.832e-08, 1.544e-07, 1.0, -8.832e-08, 1.544e-07, 1.0, -8.832e-08, 1.544e-07, 1.0, 0.0, 1.5e-07, 1.0, 0.0, 1.5e-07, 1.0, 0.0, 1.5e-07, 1.0, 3.251e-07, 2.075e-07, 1.0, 3.251e-07, 2.075e-07, 1.0, 3.251e-07, 2.075e-07, 1.0, 0.0, 0.0, 1.0, 0.0, 0.0, 1.0, 0.0, 0.0, 1.0, -5.893e-08, 0.0, 1.0, -5.893e-08, 0.0, 1.0, -5.893e-08, 0.0, 1.0, 2.927e-08, 0.0, 1.0, 2.927e-08, 0.0, 1.0, 2.927e-08, 0.0, 1.0, 0.0, 0.0, 1.0, 0.0, 0.0, 1.0, 0.0, 0.0, 1.0, -5.901e-08, 0.0, 1.0, -5.901e-08, 0.0, 1.0, -5.901e-08, 0.0, 1.0, -8.384e-08, 0.0, 1.0, -8.384e-08, 0.0, 1.0, -8.384e-08, 0.0, 1.0, 5.909e-08, 0.0, 1.0, 5.909e-08, 0.0, 1.0, 5.909e-08, 0.0, 1.0, -8.419e-08, 0.0, 1.0, -8.419e-08, 0.0, 1.0, -8.419e-08, 0.0, 1.0, 0.9766, -0.2149, -4.724e-09, 0.9766, -0.2149, 4.021e-06, 1.0, -3.742e-05, 0.0, 1.0, -3.852e-05, -4.021e-06, 0.9766, -0.2149, 0.0, 1.0, -3.85e-05, 4.724e-09, 1.0, 3.865e-05, -4.724e-09, 1.0, 3.868e-05, 3.994e-06, 0.9766, 0.2149, 0.0, 0.9766, 0.2149, -3.995e-06, 1.0, 3.757e-05, 0.0, 0.9766, 0.2149, 4.724e-09, 0.9766, 0.215, 3.393e-08, 0.9766, 0.215, 4.005e-06, 0.9076, 0.4199, -3.879e-08, 0.9076, 0.4199, -3.999e-06, 0.9766, 0.215, 0.0, 0.9076, 0.4199, 4.724e-09, 0.9076, 0.4199, -4.724e-09, 0.9076, 0.4199, 4.02e-06, 0.7961, 0.6051, 0.0, 0.7961, 0.6051, -4.023e-06, 0.9076, 0.4199, 0.0, 0.7961, 0.6051, 4.724e-09, 0.7961, 0.6052, -4.724e-09, 0.7961, 0.6052, 3.995e-06, 0.6474, 0.7621, 0.0, 0.6474, 0.7621, -3.995e-06, 0.7961, 0.6052, 0.0, 0.6474, 0.7621, 4.724e-09, 0.6474, 0.7622, -4.724e-09, 0.6474, 0.7622, 4.018e-06, 0.4684, 0.8835, 0.0, 0.4684, 0.8835, -4.021e-06, 0.6474, 0.7622, 0.0, 0.4684, 0.8835, 4.724e-09, 0.4684, 0.8835, -4.724e-09, 0.4684, 0.8835, 3.999e-06, 0.2676, 0.9635, 0.0, 0.2676, 0.9635, -3.999e-06, 0.4684, 0.8835, 0.0, 0.2676, 0.9635, 4.724e-09, 0.2675, 0.9636, -4.724e-09, 0.2675, 0.9636, 3.999e-06, 0.05418, 0.9985, 0.0, 0.05418, 0.9985, -3.999e-06, 0.2675, 0.9636, 0.0, 0.05418, 0.9985, 4.724e-09, 0.0541, 0.9985, -4.724e-09, 0.0541, 0.9985, 3.99e-06, -0.1617, 0.9868, 0.0, -0.1617, 0.9868, -3.99e-06, 0.0541, 0.9985, 0.0, -0.1617, 0.9868, 4.724e-09, -0.1618, 0.9868, -4.724e-09, -0.1618, 0.9868, 4.034e-06, -0.3701, 0.929, 0.0, -0.3701, 0.929, -4.034e-06, -0.1618, 0.9868, 0.0, -0.3701, 0.929, 4.724e-09, -0.3702, 0.929, -4.724e-09, -0.3702, 0.929, 3.99e-06, -0.5612, 0.8277, 0.0, -0.5612, 0.8277, -3.99e-06, -0.3702, 0.929, 0.0, -0.5612, 0.8277, 4.724e-09, -0.5612, 0.8277, -4.724e-09, -0.5612, 0.8277, 3.984e-06, -0.726, 0.6877, 0.0, -0.726, 0.6877, -3.984e-06, -0.5612, 0.8277, 0.0, -0.726, 0.6877, 4.724e-09, -0.726, 0.6877, -4.724e-09, -0.726, 0.6877, 4.027e-06, -0.8568, 0.5156, 0.0, -0.8568, 0.5156, -4.027e-06, -0.726, 0.6877, 0.0, -0.8568, 0.5156, 4.724e-09, -0.8569, 0.5155, -4.724e-09, -0.8569, 0.5155, 4.02e-06, -0.9476, 0.3193, 0.0, -0.9476, 0.3193, -4.02e-06, -0.8569, 0.5155, 0.0, -0.9476, 0.3193, 4.724e-09, -0.9477, 0.3193, -4.338e-08, -0.9477, 0.3193, 4.005e-06, -0.9941, 0.1082, 3.879e-08, -0.9941, 0.1082, -4.007e-06, -0.9477, 0.3193, 0.0, -0.9941, 0.1082, 4.724e-09, -0.9941, 0.1081, -4.724e-09, -0.9941, 0.1081, 3.984e-06, -0.9941, -0.1081, 0.0, -0.9941, -0.1081, -3.984e-06, -0.9941, 0.1081, 0.0, -0.9941, -0.1081, 4.724e-09, -0.9941, -0.1082, -4.724e-09, -0.9941, -0.1082, 4.023e-06, -0.9477, -0.3193, 0.0, -0.9477, -0.3193, -4.023e-06, -0.9941, -0.1082, 0.0, -0.9477, -0.3193, 4.724e-09, -0.9476, -0.3193, -4.724e-09, -0.9476, -0.3193, 4.021e-06, -0.8569, -0.5155, 0.0, -0.8569, -0.5155, -4.018e-06, -0.9476, -0.3193, 0.0, -0.8569, -0.5155, 4.724e-09, -0.8568, -0.5156, -4.724e-09, -0.8568, -0.5156, 3.973e-06, -0.726, -0.6877, 0.0, -0.726, -0.6877, -3.973e-06, -0.8568, -0.5156, 0.0, -0.726, -0.6877, 4.724e-09, -0.726, -0.6877, -4.724e-09, -0.726, -0.6877, 4.018e-06, -0.5612, -0.8277, 0.0, -0.5612, -0.8277, -4.018e-06, -0.726, -0.6877, 0.0, -0.5612, -0.8277, 4.724e-09, -0.5612, -0.8277, -4.724e-09, -0.5612, -0.8277, 3.954e-06, -0.3702, -0.929, 0.0, -0.3702, -0.929, -3.954e-06, -0.5612, -0.8277, 0.0, -0.3702, -0.929, 4.724e-09, -0.3701, -0.929, -4.724e-09, -0.3701, -0.929, 4.033e-06, -0.1618, -0.9868, 0.0, -0.1618, -0.9868, -4.033e-06, -0.3701, -0.929, 0.0, -0.1618, -0.9868, 4.724e-09, -0.1617, -0.9868, -4.724e-09, -0.1617, -0.9868, 3.986e-06, 0.0541, -0.9985, 0.0, 0.0541, -0.9985, -3.986e-06, -0.1617, -0.9868, 0.0, 0.0541, -0.9985, 4.724e-09, 0.05418, -0.9985, -4.724e-09, 0.05418, -0.9985, 4.01e-06, 0.2675, -0.9636, 0.0, 0.2675, -0.9636, -4.01e-06, 0.05418, -0.9985, 0.0, 0.2675, -0.9636, 4.724e-09, 0.2676, -0.9635, -4.724e-09, 0.2676, -0.9635, 3.995e-06, 0.4684, -0.8835, 0.0, 0.4684, -0.8835, -3.994e-06, 0.2676, -0.9635, 0.0, 0.4684, -0.8835, 4.724e-09, 0.4684, -0.8835, -4.724e-09, 0.4684, -0.8835, 4.007e-06, 0.6474, -0.7622, 0.0, 0.6474, -0.7622, -4.007e-06, 0.4684, -0.8835, 0.0, 0.6474, -0.7622, 4.724e-09, 0.6474, -0.7621, -4.724e-09, 0.6474, -0.7621, 3.994e-06, 0.7961, -0.6052, 0.0, 0.7961, -0.6052, -3.994e-06, 0.6474, -0.7621, 0.0, 0.7961, -0.6052, 4.724e-09, 0.7961, -0.6051, -4.724e-09, 0.7961, -0.6051, 3.984e-06, 0.9076, -0.4199, 0.0, 0.9076, -0.4199, -3.98e-06, 0.7961, -0.6051, 0.0, 0.9076, -0.4199, 4.724e-09, 0.9076, -0.4199, -4.724e-09, 0.9076, -0.4199, 4.027e-06, 0.9766, -0.215, 0.0, 0.9766, -0.215, -4.031e-06, 0.9076, -0.4199, 0.0, 0.9766, -0.215, 4.724e-09, 0.9556, -0.2947, -6.513e-09, 0.9556, -0.2947, 4.485e-06, 1.0, -3.085e-05, 0.0, 1.0, -3.214e-05, -4.478e-06, 0.9556, -0.2947, 0.0, 1.0, -3.211e-05, 6.513e-09, 1.0, 3.272e-05, -6.513e-09, 1.0, 3.272e-05, 4.344e-06, 0.9556, 0.2947, 0.0, 0.9556, 0.2947, -4.347e-06, 1.0, 3.147e-05, 0.0, 0.9556, 0.2947, 6.513e-09, 0.9556, 0.2948, -6.513e-09, 0.9556, 0.2948, 4.385e-06, 0.8263, 0.5633, 0.0, 0.8263, 0.5633, -4.385e-06, 0.9556, 0.2948, 0.0, 0.8263, 0.5633, 6.513e-09, 0.8262, 0.5633, -6.513e-09, 0.8262, 0.5633, 4.303e-06, 0.6235, 0.7818, 0.0, 0.6235, 0.7818, -4.299e-06, 0.8262, 0.5633, 0.0, 0.6235, 0.7818, 6.513e-09, 0.6235, 0.7819, -6.513e-09, 0.6235, 0.7819, 4.414e-06, 0.3654, 0.9309, 0.0, 0.3654, 0.9309, -4.422e-06, 0.6235, 0.7819, 0.0, 0.3654, 0.9309, 6.513e-09, 0.3653, 0.9309, -6.513e-09, 0.3653, 0.9309, 4.359e-06, 0.07476, 0.9972, 0.0, 0.07476, 0.9972, -4.359e-06, 0.3653, 0.9309, 0.0, 0.07476, 0.9972, 6.513e-09, 0.0747, 0.9972, -6.513e-09, 0.0747, 0.9972, 4.295e-06, -0.2225, 0.9749, 0.0, -0.2225, 0.9749, -4.295e-06, 0.0747, 0.9972, 0.0, -0.2225, 0.9749, 6.513e-09, -0.2226, 0.9749, -6.513e-09, -0.2226, 0.9749, 4.429e-06, -0.5, 0.866, 0.0, -0.5, 0.866, -4.426e-06, -0.2226, 0.9749, 0.0, -0.5, 0.866, 6.513e-09, -0.5, 0.866, -6.513e-09, -0.5, 0.866, 4.37e-06, -0.733, 0.6802, 0.0, -0.733, 0.6802, -4.381e-06, -0.5, 0.866, 0.0, -0.733, 0.6802, 6.513e-09, -0.7331, 0.6801, -6.513e-09, -0.7331, 0.6801, 4.351e-06, -0.901, 0.4339, 0.0, -0.901, 0.4339, -4.351e-06, -0.7331, 0.6801, 0.0, -0.901, 0.4339, 6.513e-09, -0.901, 0.4339, -6.513e-09, -0.901, 0.4339, 4.414e-06, -0.9888, 0.1491, 0.0, -0.9888, 0.1491, -4.418e-06, -0.901, 0.4339, 0.0, -0.9888, 0.1491, 6.513e-09, -0.9888, 0.149, -6.513e-09, -0.9888, 0.149, 4.206e-06, -0.9888, -0.149, 0.0, -0.9888, -0.149, -4.206e-06, -0.9888, 0.149, 0.0, -0.9888, -0.149, 6.513e-09, -0.9888, -0.1491, -6.513e-09, -0.9888, -0.1491, 4.56e-06, -0.901, -0.4339, 0.0, -0.901, -0.4339, -4.56e-06, -0.9888, -0.1491, 0.0, -0.901, -0.4339, 6.513e-09, -0.901, -0.4339, -6.513e-09, -0.901, -0.4339, 4.351e-06, -0.7331, -0.6801, 0.0, -0.7331, -0.6801, -4.344e-06, -0.901, -0.4339, 0.0, -0.7331, -0.6801, 6.513e-09, -0.733, -0.6802, -6.513e-09, -0.733, -0.6802, 4.381e-06, -0.5, -0.866, 0.0, -0.5, -0.866, -4.373e-06, -0.733, -0.6802, 0.0, -0.5, -0.866, 6.513e-09, -0.5, -0.866, -6.513e-09, -0.5, -0.866, 4.474e-06, -0.2226, -0.9749, 0.0, -0.2226, -0.9749, -4.47e-06, -0.5, -0.866, 0.0, -0.2226, -0.9749, 6.513e-09, -0.2225, -0.9749, -6.513e-09, -0.2225, -0.9749, 4.284e-06, 0.0747, -0.9972, 0.0, 0.0747, -0.9972, -4.284e-06, -0.2225, -0.9749, 0.0, 0.0747, -0.9972, 6.513e-09, 0.07476, -0.9972, -6.513e-09, 0.07476, -0.9972, 4.359e-06, 0.3653, -0.9309, 0.0, 0.3653, -0.9309, -4.359e-06, 0.07476, -0.9972, 0.0, 0.3653, -0.9309, 6.513e-09, 0.3654, -0.9309, -6.513e-09, 0.3654, -0.9309, 4.422e-06, 0.6235, -0.7819, 0.0, 0.6235, -0.7819, -4.414e-06, 0.3654, -0.9309, 0.0, 0.6235, -0.7819, 6.513e-09, 0.6235, -0.7818, -6.513e-09, 0.6235, -0.7818, 4.299e-06, 0.8262, -0.5633, 0.0, 0.8262, -0.5633, -4.303e-06, 0.6235, -0.7818, 0.0, 0.8262, -0.5633, 6.513e-09, 0.8263, -0.5633, -6.513e-09, 0.8263, -0.5633, 4.385e-06, 0.9556, -0.2948, 0.0, 0.9556, -0.2948, -4.385e-06, 0.8263, -0.5633, 0.0, 0.9556, -0.2948, 6.513e-09, 0.0, -1.0, 0.0, 0.0, -1.0, 0.0, 0.0, -1.0, 0.0, 0.0, -1.0, 0.0, 0.0, -1.0, 0.0, 0.0, -1.0, 0.0, 0.0, -1.0, 3.183e-06, 0.0, -1.0, 3.183e-06, 0.0, -1.0, 3.183e-06, 0.0, -1.0, 0.0, 0.0, -1.0, 0.0, 0.0, -1.0, 0.0, 0.0, -1.0, 0.0, 0.0, -1.0, 0.0, 0.0, -1.0, 0.0, 0.0, -1.0, 2.715e-05, 0.0, -1.0, 2.715e-05, 0.0, -1.0, 2.715e-05, 0.0, -1.0, 0.0, 0.0, -1.0, 0.0, 0.0, -1.0, 0.0, 0.0, -1.0, 0.0, 0.0, -1.0, 0.0, 0.0, -1.0, 0.0, 0.0, -1.0, -1.164e-05, 0.0, -1.0, -1.164e-05, 0.0, -1.0, -1.164e-05, 0.0, -1.0, 8.675e-06, 0.0, -1.0, 8.675e-06, 0.0, -1.0, 8.675e-06, 0.0, -1.0, 0.0, 0.0, -1.0, 0.0, 0.0, -1.0, 0.0, 0.0, -1.0, 0.0, 0.0, -1.0, 0.0, 0.0, -1.0, 0.0, 0.0, -1.0, -5.431e-05, 0.0, -1.0, -5.431e-05, 0.0, -1.0, -5.431e-05, 0.0, -1.0, 4.97e-06, 0.0, -1.0, 4.97e-06, 0.0, -1.0, 4.97e-06, -1.0, 0.0, 0.0, -1.0, 0.0, 0.0, -1.0, 0.0, 0.0, -1.0, 0.0, 0.0, -1.0, 0.0, 0.0, -1.0, 0.0, 0.0, 0.0, -9.929e-09, -1.0, 0.0, -9.929e-09, -1.0, 0.0, -9.929e-09, -1.0, 1.741e-07, 1.584e-08, -1.0, 1.741e-07, 1.584e-08, -1.0, 1.741e-07, 1.584e-08, -1.0, 0.0, -4.009e-08, -1.0, 0.0, -4.009e-08, -1.0, 0.0, -4.009e-08, -1.0, 0.0, -4.009e-08, -1.0, 0.0, -4.009e-08, -1.0, 0.0, -4.009e-08, -1.0, 8.131e-07, -4.308e-08, -1.0, 8.131e-07, -4.308e-08, -1.0, 8.131e-07, -4.308e-08, -1.0, -1.107e-06, -4.308e-08, -1.0, -1.107e-06, -4.308e-08, -1.0, -1.107e-06, -4.308e-08, -1.0, 4.049e-07, -4.586e-08, -1.0, 4.049e-07, -4.586e-08, -1.0, 4.049e-07, -4.586e-08, -1.0, 0.0, -4.586e-08, -1.0, 0.0, -4.586e-08, -1.0, 0.0, -4.586e-08, -1.0, 6.503e-07, -4.797e-08, -1.0, 6.503e-07, -4.797e-08, -1.0, 6.503e-07, -4.797e-08, -1.0, 0.0, -4.797e-08, -1.0, 0.0, -4.797e-08, -1.0, 0.0, -4.797e-08, -1.0, -2.057e-08, -4.897e-08, -1.0, -2.057e-08, -4.897e-08, -1.0, -2.057e-08, -4.897e-08, -1.0, -8.581e-07, -4.897e-08, -1.0, -8.581e-07, -4.897e-08, -1.0, -8.581e-07, -4.897e-08, -1.0, 7.656e-08, -4.863e-08, -1.0, 7.656e-08, -4.863e-08, -1.0, 7.656e-08, -4.863e-08, -1.0, 9.128e-07, -4.863e-08, -1.0, 9.128e-07, -4.863e-08, -1.0, 9.128e-07, -4.863e-08, -1.0, -2.758e-07, -4.703e-08, -1.0, -2.758e-07, -4.703e-08, -1.0, -2.758e-07, -4.703e-08, -1.0, 0.0, -4.703e-08, -1.0, 0.0, -4.703e-08, -1.0, 0.0, -4.703e-08, -1.0, 2.176e-07, -4.452e-08, -1.0, 2.176e-07, -4.452e-08, -1.0, 2.176e-07, -4.452e-08, -1.0, -1.381e-06, -4.452e-08, -1.0, -1.381e-06, -4.452e-08, -1.0, -1.381e-06, -4.452e-08, -1.0, 5.643e-07, -4.158e-08, -1.0, 5.643e-07, -4.158e-08, -1.0, 5.643e-07, -4.158e-08, -1.0, 0.0, -4.158e-08, -1.0, 0.0, -4.158e-08, -1.0, 0.0, -4.158e-08, -1.0, 1.646e-06, -3.863e-08, -1.0, 1.646e-06, -3.863e-08, -1.0, 1.646e-06, -3.863e-08, -1.0, 0.0, -3.863e-08, -1.0, 0.0, -3.863e-08, -1.0, 0.0, -3.863e-08, -1.0, -1.126e-08, -4.657e-08, -1.0, -1.126e-08, -4.657e-08, -1.0, -1.126e-08, -4.657e-08, -1.0, 4.251e-07, 0.0, -1.0, 4.251e-07, 0.0, -1.0, 4.251e-07, 0.0, -1.0, -1.39e-07, -1.072e-08, -1.0, -1.39e-07, -1.072e-08, -1.0, -1.39e-07, -1.072e-08, -1.0, -5.997e-07, -1.933e-08, -1.0, -5.997e-07, -1.933e-08, -1.0, -5.997e-07, -1.933e-08, -1.0, 1.37e-07, -2.802e-08, -1.0, 1.37e-07, -2.802e-08, -1.0, 1.37e-07, -2.802e-08, -1.0, -1.941e-07, -3.892e-08, -1.0, -1.941e-07, -3.892e-08, -1.0, -1.941e-07, -3.892e-08, -1.0, 0.0, -6.39e-08, -1.0, 0.0, -6.39e-08, -1.0, 0.0, -6.39e-08, -1.0, 5.218e-08, -6.93e-08, -1.0, 5.218e-08, -6.93e-08, -1.0, 5.218e-08, -6.93e-08, -1.0, -2.202e-08, -5.242e-08, -1.0, -2.202e-08, -5.242e-08, -1.0, -2.202e-08, -5.242e-08, -1.0, 0.0, -4.149e-08, -1.0, 0.0, -4.149e-08, -1.0, 0.0, -4.149e-08, -1.0, -1.3e-07, -3.238e-08, -1.0, -1.3e-07, -3.238e-08, -1.0, -1.3e-07, -3.238e-08, -1.0, 4.312e-07, -2.284e-08, -1.0, 4.312e-07, -2.284e-08, -1.0, 4.312e-07, -2.284e-08, -1.0, 0.0, 1.584e-08, -1.0, 0.0, 1.584e-08, -1.0, 0.0, 1.584e-08, -1.0, -9.458e-07, -9.929e-09, -1.0, -9.458e-07, -9.929e-09, -1.0, -9.458e-07, -9.929e-09, -1.0, 5.462e-07, -2.284e-08, -1.0, 5.462e-07, -2.284e-08, -1.0, 5.462e-07, -2.284e-08, -1.0, 0.0, -3.238e-08, -1.0, 0.0, -3.238e-08, -1.0, 0.0, -3.238e-08, -1.0, -2.093e-07, -4.149e-08, -1.0, -2.093e-07, -4.149e-08, -1.0, -2.093e-07, -4.149e-08, -1.0, -2.202e-08, -5.242e-08, -1.0, -2.202e-08, -5.242e-08, -1.0, -2.202e-08, -5.242e-08, -1.0, 0.0, -6.93e-08, -1.0, 0.0, -6.93e-08, -1.0, 0.0, -6.93e-08, -1.0, 0.0, -6.39e-08, -1.0, 0.0, -6.39e-08, -1.0, 0.0, -6.39e-08, -1.0, 1.027e-07, -3.892e-08, -1.0, 1.027e-07, -3.892e-08, -1.0, 1.027e-07, -3.892e-08, -1.0, 9.783e-08, -2.802e-08, -1.0, 9.783e-08, -2.802e-08, -1.0, 9.783e-08, -2.802e-08, -1.0, -5.997e-07, -1.933e-08, -1.0, -5.997e-07, -1.933e-08, -1.0, -5.997e-07, -1.933e-08, -1.0, 3.774e-07, -1.072e-08, -1.0, 3.774e-07, -1.072e-08, -1.0, 3.774e-07, -1.072e-08, -1.0, -3.778e-07, 0.0, -1.0, -3.778e-07, 0.0, -1.0, -3.778e-07, 0.0, -1.0, 2.085e-08, -4.657e-08, -1.0, 2.085e-08, -4.657e-08, -1.0, 2.085e-08, -4.657e-08, -1.0, 0.0, 1.0, 5.431e-05, 0.0, 1.0, 5.431e-05, 0.0, 1.0, 5.431e-05, 0.0, 1.0, 0.0, 0.0, 1.0, 0.0, 0.0, 1.0, 0.0, 0.0, 1.0, 1.164e-05, 0.0, 1.0, 1.164e-05, 0.0, 1.0, 1.164e-05, 0.0, 1.0, 0.0, 0.0, 1.0, 0.0, 0.0, 1.0, 0.0, 0.0, 1.0, 0.0, 0.0, 1.0, 0.0, 0.0, 1.0, 0.0, 0.0, 1.0, 0.0, 0.0, 1.0, 0.0, 0.0, 1.0, 0.0, 0.0, 1.0, -9.701e-06, 0.0, 1.0, -9.701e-06, 0.0, 1.0, -9.701e-06, 0.0, 1.0, 0.0, 0.0, 1.0, 0.0, 0.0, 1.0, 0.0, 0.0, 1.0, -2.715e-05, 0.0, 1.0, -2.715e-05, 0.0, 1.0, -2.715e-05, 0.0, 1.0, 0.0, 0.0, 1.0, 0.0, 0.0, 1.0, 0.0, 0.0, 1.0, 1.491e-05, 0.0, 1.0, 1.491e-05, 0.0, 1.0, 1.491e-05, 0.0, 1.0, 3.545e-06, 0.0, 1.0, 3.545e-06, 0.0, 1.0, 3.545e-06, 0.0, 1.0, -1.491e-05, 0.0, 1.0, -1.491e-05, 0.0, 1.0, -1.491e-05, 0.0, 1.0, 2.715e-05, 0.0, 1.0, 2.715e-05, 0.0, 1.0, 2.715e-05, -1.0, 1.238e-05, -5.23e-05, -1.0, -1.22e-05, -5.232e-05, -0.8661, 1.058e-05, -0.4999, -0.8661, 1.214e-05, -0.4999, -1.0, -1.063e-05, -5.229e-05, -0.8661, -1.243e-05, -0.4999, -0.866, 1.24e-05, -0.5001, -0.866, -1.218e-05, -0.5001, -0.5, 1.061e-05, -0.866, -0.5, 1.212e-05, -0.866, -0.866, -1.066e-05, -0.5001, -0.5, -1.246e-05, -0.866, -0.5, 1.238e-05, -0.8661, -0.5, -1.219e-05, -0.8661, -5.737e-05, 1.059e-05, -1.0, -5.735e-05, 1.21e-05, -1.0, -0.5, -8.52e-05, -0.8661, -5.738e-05, -1.247e-05, -1.0, 1.0, 6.929e-08, 0.0, 1.0, 6.929e-08, 0.0, 1.0, 6.929e-08, 0.0, 1.0, -6.929e-08, 0.0, 1.0, -6.929e-08, 0.0, 1.0, -6.929e-08, 0.0, -5.738e-05, 1.247e-05, 1.0, -5.735e-05, -1.21e-05, 1.0, -0.5, 1.068e-05, 0.8661, -0.5, 1.219e-05, 0.8661, -5.737e-05, -1.059e-05, 1.0, -0.5, -1.238e-05, 0.8661, -0.5, 1.246e-05, 0.866, -0.5, -1.212e-05, 0.866, -0.866, 1.066e-05, 0.5001, -0.866, 1.218e-05, 0.5001, -0.5, -1.061e-05, 0.866, -0.866, -1.24e-05, 0.5001, -0.8661, 1.243e-05, 0.4999, -0.8661, -1.214e-05, 0.4999, -1.0, 1.063e-05, 5.233e-05, -1.0, 1.22e-05, 5.181e-05, -0.8661, -1.058e-05, 0.4999, -1.0, -1.238e-05, 5.174e-05, 1.0, 1.241e-05, 7.264e-05, 1.0, -1.217e-05, 7.267e-05, 0.866, 1.063e-05, 0.5, 0.866, 1.223e-05, 0.5, 1.0, -1.058e-05, 2.517e-05, 0.866, -1.235e-05, 0.5, 0.866, 1.247e-05, 0.5, 0.866, -1.209e-05, 0.5, 0.5, 1.069e-05, 0.866, 0.5001, 1.215e-05, 0.866, 0.866, -8.516e-05, 0.5, 0.5001, -1.241e-05, 0.866, 0.5, 1.245e-05, 0.8661, 0.5, -1.213e-05, 0.8661, 5.554e-05, 1.066e-05, 1.0, 5.543e-05, 1.221e-05, 1.0, 0.5, -1.058e-05, 0.8661, 5.546e-05, -1.236e-05, 1.0, 0.6906, -0.152, 0.7071, 0.7071, -1.401e-06, 0.7071, 0.7071, -1.253e-06, 0.7071, 0.7071, 1.505e-06, 0.7071, 0.7071, 1.354e-06, 0.7071, 0.6906, 0.152, 0.7071, 0.7071, 1.565e-06, 0.7071, 0.6906, 0.152, 0.7071, 0.6906, 0.152, 0.7071, 0.6906, 0.152, 0.7071, 0.6906, 0.152, 0.7071, 0.6418, 0.2969, 0.7071, 0.6906, 0.152, 0.7071, 0.6417, 0.2969, 0.7071, 0.6417, 0.2969, 0.7071, 0.6418, 0.2969, 0.7071, 0.6417, 0.2969, 0.7071, 0.5629, 0.4279, 0.7071, 0.6417, 0.2969, 0.7071, 0.5629, 0.4279, 0.7071, 0.5629, 0.4279, 0.7071, 0.5629, 0.4279, 0.7071, 0.5629, 0.4279, 0.7071, 0.4578, 0.5389, 0.7071, 0.5629, 0.4279, 0.7071, 0.4578, 0.5389, 0.7071, 0.4578, 0.5389, 0.7071, 0.4578, 0.5389, 0.7071, 0.4578, 0.5389, 0.7071, 0.3312, 0.6247, 0.7071, 0.4578, 0.5389, 0.7071, 0.3312, 0.6247, 0.7071, 0.3312, 0.6247, 0.7071, 0.3312, 0.6247, 0.7071, 0.3312, 0.6247, 0.7071, 0.1892, 0.6813, 0.7071, 0.3312, 0.6247, 0.7071, 0.1892, 0.6813, 0.7071, 0.1892, 0.6813, 0.7071, 0.1892, 0.6813, 0.7071, 0.1892, 0.6813, 0.7071, 0.03828, 0.7061, 0.7071, 0.1892, 0.6813, 0.7071, 0.03828, 0.7061, 0.7071, 0.03828, 0.7061, 0.7071, 0.03828, 0.7061, 0.7071, 0.03828, 0.7061, 0.7071, -0.1144, 0.6978, 0.7071, 0.03828, 0.7061, 0.7071, -0.1144, 0.6978, 0.7071, -0.1144, 0.6978, 0.7071, -0.1144, 0.6978, 0.7071, -0.1144, 0.6978, 0.7071, -0.2617, 0.6569, 0.7071, -0.1144, 0.6978, 0.7071, -0.2617, 0.6569, 0.7071, -0.2617, 0.6569, 0.7071, -0.2617, 0.6569, 0.7071, -0.2617, 0.6569, 0.7071, -0.3968, 0.5853, 0.7071, -0.2617, 0.6569, 0.7071, -0.3968, 0.5853, 0.7071, -0.3968, 0.5853, 0.7071, -0.3968, 0.5853, 0.7071, -0.3968, 0.5853, 0.7071, -0.5134, 0.4863, 0.7071, -0.3968, 0.5853, 0.7071, -0.5134, 0.4863, 0.7071, -0.5133, 0.4863, 0.7071, -0.5134, 0.4863, 0.7071, -0.5134, 0.4863, 0.7071, -0.6059, 0.3645, 0.7071, -0.5134, 0.4863, 0.7071, -0.6059, 0.3646, 0.7071, -0.6059, 0.3646, 0.7071, -0.6059, 0.3645, 0.7071, -0.6059, 0.3645, 0.7071, -0.6701, 0.2258, 0.7071, -0.6059, 0.3645, 0.7071, -0.6701, 0.2258, 0.7071, -0.6701, 0.2258, 0.7071, -0.6701, 0.2258, 0.7071, -0.6701, 0.2258, 0.7071, -0.7029, 0.07645, 0.7071, -0.6701, 0.2258, 0.7071, -0.703, 0.07645, 0.7071, -0.703, 0.07645, 0.7071, -0.703, 0.07645, 0.7071, -0.703, 0.07645, 0.7071, -0.703, -0.07645, 0.7071, -0.703, 0.07645, 0.7071, -0.703, -0.07645, 0.7071, -0.703, -0.07645, 0.7071, -0.703, -0.07645, 0.7071, -0.703, -0.07645, 0.7071, -0.6701, -0.2258, 0.7071, -0.703, -0.07645, 0.7071, -0.6701, -0.2258, 0.7071, -0.6701, -0.2258, 0.7071, -0.6701, -0.2258, 0.7071, -0.6701, -0.2258, 0.7071, -0.6059, -0.3645, 0.7071, -0.6701, -0.2258, 0.7071, -0.6059, -0.3645, 0.7071, -0.6059, -0.3646, 0.7071, -0.6059, -0.3646, 0.7071, -0.6059, -0.3646, 0.7071, -0.5134, -0.4863, 0.7071, -0.6059, -0.3646, 0.7071, -0.5134, -0.4863, 0.7071, -0.5134, -0.4863, 0.7071, -0.5134, -0.4863, 0.7071, -0.5133, -0.4863, 0.7071, -0.3968, -0.5853, 0.7071, -0.5134, -0.4863, 0.7071, -0.3968, -0.5853, 0.7071, -0.3968, -0.5853, 0.7071, -0.3968, -0.5853, 0.7071, -0.3968, -0.5853, 0.7071, -0.2617, -0.6569, 0.7071, -0.3968, -0.5853, 0.7071, -0.2617, -0.6569, 0.7071, -0.2617, -0.6569, 0.7071, -0.2617, -0.6569, 0.7071, -0.2617, -0.6569, 0.7071, -0.1144, -0.6978, 0.7071, -0.2617, -0.6569, 0.7071, -0.1144, -0.6978, 0.7071, -0.1144, -0.6978, 0.7071, -0.1144, -0.6978, 0.7071, -0.1144, -0.6978, 0.7071, 0.03828, -0.7061, 0.7071, -0.1144, -0.6978, 0.7071, 0.03828, -0.7061, 0.7071, 0.03828, -0.7061, 0.7071, 0.03828, -0.7061, 0.7071, 0.03828, -0.7061, 0.7071, 0.1892, -0.6813, 0.7071, 0.03828, -0.7061, 0.7071, 0.1892, -0.6813, 0.7071, 0.1892, -0.6813, 0.7071, 0.1892, -0.6813, 0.7071, 0.1892, -0.6813, 0.7071, 0.3312, -0.6247, 0.7071, 0.1892, -0.6813, 0.7071, 0.3312, -0.6247, 0.7071, 0.3312, -0.6247, 0.7071, 0.3312, -0.6247, 0.7071, 0.3312, -0.6247, 0.7071, 0.4578, -0.5389, 0.7071, 0.3312, -0.6247, 0.7071, 0.4578, -0.5389, 0.7071, 0.4578, -0.5389, 0.7071, 0.4578, -0.5389, 0.7071, 0.4578, -0.5389, 0.7071, 0.5629, -0.4279, 0.7071, 0.4578, -0.5389, 0.7071, 0.5629, -0.4279, 0.7071, 0.5629, -0.4279, 0.7071, 0.5629, -0.4279, 0.7071, 0.5629, -0.4279, 0.7071, 0.6418, -0.2969, 0.7071, 0.5629, -0.4279, 0.7071, 0.6417, -0.2969, 0.7071, 0.6417, -0.2969, 0.7071, 0.6418, -0.2969, 0.7071, 0.6418, -0.2969, 0.7071, 0.6906, -0.152, 0.7071, 0.6417, -0.2969, 0.7071, 0.6906, -0.152, 0.7071, 0.6906, -0.152, 0.7071, 0.6906, -0.152, 0.7071, 0.6906, -0.152, 0.7071, 0.7071, -1.395e-06, 0.7071, 5.554e-05, 1.236e-05, -1.0, 5.549e-05, -1.221e-05, -1.0, 0.5, 8.51e-05, -0.8661, 0.5, 1.213e-05, -0.8661, 5.548e-05, -1.066e-05, -1.0, 0.5, -1.245e-05, -0.8661, 0.5001, 1.241e-05, -0.866, 0.5001, -1.215e-05, -0.866, 0.866, 8.516e-05, -0.5, 0.866, 1.209e-05, -0.5, 0.5, -1.069e-05, -0.866, 0.866, -1.247e-05, -0.5, 0.866, 1.235e-05, -0.5, 0.866, -1.223e-05, -0.5, 1.0, 1.058e-05, -2.52e-05, 1.0, 1.217e-05, -7.313e-05, 0.866, -1.063e-05, -0.5, 1.0, -1.241e-05, -7.315e-05, 0.6906, -0.152, 0.7071, 0.7071, -1.542e-06, 0.7071, 0.7071, -1.587e-06, 0.7071, 0.7071, 1.125e-06, 0.7071, 0.7071, 1.098e-06, 0.7071, 0.6906, 0.152, 0.7071, 0.7071, 1.887e-06, 0.7071, 0.6906, 0.152, 0.7071, 0.6906, 0.152, 0.7071, 0.6906, 0.152, 0.7071, 0.6906, 0.152, 0.7071, 0.6417, 0.2969, 0.7071, 0.6906, 0.152, 0.7071, 0.6418, 0.2969, 0.7071, 0.6418, 0.2969, 0.7071, 0.6417, 0.2969, 0.7071, 0.6417, 0.2969, 0.7071, 0.5629, 0.4279, 0.7071, 0.6417, 0.2969, 0.7071, 0.5629, 0.4279, 0.7071, 0.5629, 0.4279, 0.7071, 0.5629, 0.4279, 0.7071, 0.5629, 0.4279, 0.7071, 0.4578, 0.5389, 0.7071, 0.5629, 0.4279, 0.7071, 0.4578, 0.5389, 0.7071, 0.4578, 0.5389, 0.7071, 0.4578, 0.5389, 0.7071, 0.4578, 0.5389, 0.7071, 0.3312, 0.6247, 0.7071, 0.4578, 0.5389, 0.7071, 0.3312, 0.6247, 0.7071, 0.3312, 0.6247, 0.7071, 0.3312, 0.6248, 0.7071, 0.3312, 0.6248, 0.7071, 0.1892, 0.6813, 0.7071, 0.3312, 0.6247, 0.7071, 0.1892, 0.6813, 0.7071, 0.1892, 0.6813, 0.7071, 0.1892, 0.6813, 0.7071, 0.1892, 0.6813, 0.7071, 0.03828, 0.7061, 0.7071, 0.1892, 0.6813, 0.7071, 0.03828, 0.7061, 0.7071, 0.03828, 0.7061, 0.7071, 0.03828, 0.7061, 0.7071, 0.03828, 0.7061, 0.7071, -0.1144, 0.6978, 0.7071, 0.03828, 0.7061, 0.7071, -0.1144, 0.6978, 0.7071, -0.1144, 0.6978, 0.7071, -0.1144, 0.6978, 0.7071, -0.1144, 0.6978, 0.7071, -0.2617, 0.6569, 0.7071, -0.1144, 0.6978, 0.7071, -0.2617, 0.6569, 0.7071, -0.2617, 0.6569, 0.7071, -0.2617, 0.6569, 0.7071, -0.2617, 0.6569, 0.7071, -0.3968, 0.5853, 0.7071, -0.2617, 0.6569, 0.7071, -0.3968, 0.5853, 0.7071, -0.3968, 0.5853, 0.7071, -0.3968, 0.5853, 0.7071, -0.3968, 0.5852, 0.7071, -0.5133, 0.4863, 0.7071, -0.3968, 0.5853, 0.7071, -0.5134, 0.4863, 0.7071, -0.5134, 0.4863, 0.7071, -0.5134, 0.4863, 0.7071, -0.5134, 0.4863, 0.7071, -0.6059, 0.3645, 0.7071, -0.5134, 0.4863, 0.7071, -0.6059, 0.3646, 0.7071, -0.6059, 0.3646, 0.7071, -0.6059, 0.3645, 0.7071, -0.6059, 0.3645, 0.7071, -0.6701, 0.2258, 0.7071, -0.6059, 0.3645, 0.7071, -0.6701, 0.2258, 0.7071, -0.6701, 0.2258, 0.7071, -0.6701, 0.2258, 0.7071, -0.6701, 0.2258, 0.7071, -0.703, 0.07645, 0.7071, -0.6701, 0.2258, 0.7071, -0.703, 0.07645, 0.7071, -0.703, 0.07645, 0.7071, -0.703, 0.07645, 0.7071, -0.703, 0.07645, 0.7071, -0.703, -0.07645, 0.7071, -0.703, 0.07645, 0.7071, -0.703, -0.07645, 0.7071, -0.703, -0.07645, 0.7071, -0.7029, -0.07645, 0.7071, -0.7029, -0.07645, 0.7071, -0.6701, -0.2258, 0.7071, -0.703, -0.07645, 0.7071, -0.6701, -0.2258, 0.7071, -0.6701, -0.2258, 0.7071, -0.6701, -0.2258, 0.7071, -0.6701, -0.2258, 0.7071, -0.6059, -0.3645, 0.7071, -0.6701, -0.2258, 0.7071, -0.6059, -0.3645, 0.7071, -0.6059, -0.3645, 0.7071, -0.6059, -0.3645, 0.7071, -0.6059, -0.3646, 0.7071, -0.5134, -0.4863, 0.7071, -0.6059, -0.3645, 0.7071, -0.5133, -0.4863, 0.7071, -0.5133, -0.4863, 0.7071, -0.5134, -0.4863, 0.7071, -0.5134, -0.4863, 0.7071, -0.3968, -0.5853, 0.7071, -0.5134, -0.4863, 0.7071, -0.3968, -0.5853, 0.7071, -0.3968, -0.5853, 0.7071, -0.3968, -0.5853, 0.7071, -0.3968, -0.5853, 0.7071, -0.2618, -0.6569, 0.7071, -0.3968, -0.5853, 0.7071, -0.2617, -0.6569, 0.7071, -0.2617, -0.6569, 0.7071, -0.2617, -0.6569, 0.7071, -0.2617, -0.6569, 0.7071, -0.1144, -0.6978, 0.7071, -0.2617, -0.6569, 0.7071, -0.1144, -0.6978, 0.7071, -0.1144, -0.6978, 0.7071, -0.1144, -0.6978, 0.7071, -0.1144, -0.6978, 0.7071, 0.03828, -0.7061, 0.7071, -0.1144, -0.6978, 0.7071, 0.03828, -0.7061, 0.7071, 0.03828, -0.7061, 0.7071, 0.03828, -0.7061, 0.7071, 0.03828, -0.7061, 0.7071, 0.1892, -0.6813, 0.7071, 0.03828, -0.7061, 0.7071, 0.1892, -0.6813, 0.7071, 0.1892, -0.6813, 0.7071, 0.1892, -0.6813, 0.7071, 0.1892, -0.6813, 0.7071, 0.3312, -0.6247, 0.7071, 0.1892, -0.6813, 0.7071, 0.3312, -0.6248, 0.7071, 0.3312, -0.6248, 0.7071, 0.3312, -0.6247, 0.7071, 0.3312, -0.6247, 0.7071, 0.4578, -0.5389, 0.7071, 0.3312, -0.6247, 0.7071, 0.4578, -0.5389, 0.7071, 0.4578, -0.5389, 0.7071, 0.4578, -0.5389, 0.7071, 0.4578, -0.5389, 0.7071, 0.5629, -0.428, 0.7071, 0.4578, -0.5389, 0.7071, 0.5629, -0.4279, 0.7071, 0.5629, -0.4279, 0.7071, 0.5629, -0.4279, 0.7071, 0.5629, -0.4279, 0.7071, 0.6417, -0.2969, 0.7071, 0.5629, -0.4279, 0.7071, 0.6417, -0.2969, 0.7071, 0.6418, -0.2969, 0.7071, 0.6418, -0.2969, 0.7071, 0.6418, -0.2969, 0.7071, 0.6906, -0.152, 0.7071, 0.6417, -0.2969, 0.7071, 0.6906, -0.152, 0.7071, 0.6906, -0.152, 0.7071, 0.6906, -0.152, 0.7071, 0.6906, -0.152, 0.7071, 0.7071, -9.793e-07, 0.7071, 0.9766, -0.2149, -4.724e-09, 0.9766, -0.2149, 3.995e-06, 1.0, -3.757e-05, 0.0, 1.0, -3.867e-05, -3.994e-06, 0.9766, -0.2149, 0.0, 1.0, -3.865e-05, 4.724e-09, 1.0, 3.897e-05, -4.724e-09, 1.0, 3.898e-05, 3.926e-06, 0.9766, 0.2149, 0.0, 0.9766, 0.2149, -3.93e-06, 1.0, 3.788e-05, 0.0, 0.9766, 0.2149, 4.724e-09, 0.9766, 0.215, -4.724e-09, 0.9766, 0.215, 4.09e-06, 0.9076, 0.4199, 0.0, 0.9076, 0.4199, -4.089e-06, 0.9766, 0.215, 0.0, 0.9076, 0.4199, 4.724e-09, 0.9076, 0.4199, -4.724e-09, 0.9076, 0.4199, 3.954e-06, 0.7961, 0.6051, 0.0, 0.7961, 0.6051, -3.949e-06, 0.9076, 0.4199, 0.0, 0.7961, 0.6051, 4.724e-09, 0.7961, 0.6052, -4.724e-09, 0.7961, 0.6052, 3.966e-06, 0.6474, 0.7621, 0.0, 0.6474, 0.7621, -3.966e-06, 0.7961, 0.6052, 0.0, 0.6474, 0.7621, 4.724e-09, 0.6474, 0.7622, 3.393e-08, 0.6474, 0.7622, 4.018e-06, 0.4684, 0.8835, -3.879e-08, 0.4684, 0.8835, -4.021e-06, 0.6474, 0.7622, 0.0, 0.4684, 0.8835, 4.724e-09, 0.4684, 0.8835, -4.724e-09, 0.4684, 0.8835, 3.999e-06, 0.2676, 0.9635, 0.0, 0.2676, 0.9635, -3.999e-06, 0.4684, 0.8835, 0.0, 0.2676, 0.9635, 4.724e-09, 0.2675, 0.9636, -4.724e-09, 0.2675, 0.9636, 4.008e-06, 0.05418, 0.9985, 0.0, 0.05418, 0.9985, -4.008e-06, 0.2675, 0.9636, 0.0, 0.05418, 0.9985, 4.724e-09, 0.0541, 0.9985, -4.724e-09, 0.0541, 0.9985, 3.99e-06, -0.1617, 0.9868, 0.0, -0.1617, 0.9868, -3.99e-06, 0.0541, 0.9985, 0.0, -0.1617, 0.9868, 4.724e-09, -0.1618, 0.9868, -4.724e-09, -0.1618, 0.9868, 4.034e-06, -0.3701, 0.929, 0.0, -0.3701, 0.929, -4.034e-06, -0.1618, 0.9868, 0.0, -0.3701, 0.929, 4.724e-09, -0.3702, 0.929, -4.338e-08, -0.3702, 0.929, 3.973e-06, -0.5612, 0.8277, 3.879e-08, -0.5612, 0.8277, -3.969e-06, -0.3702, 0.929, 0.0, -0.5612, 0.8277, 4.724e-09, -0.5612, 0.8277, -4.724e-09, -0.5612, 0.8277, 4.003e-06, -0.726, 0.6877, 0.0, -0.726, 0.6877, -4.007e-06, -0.5612, 0.8277, 0.0, -0.726, 0.6877, 4.724e-09, -0.726, 0.6877, -4.724e-09, -0.726, 0.6877, 4.018e-06, -0.8568, 0.5156, 0.0, -0.8568, 0.5156, -4.021e-06, -0.726, 0.6877, 0.0, -0.8568, 0.5156, 4.724e-09, -0.8569, 0.5155, -4.724e-09, -0.8569, 0.5155, 3.96e-06, -0.9476, 0.3193, 0.0, -0.9476, 0.3193, -3.964e-06, -0.8569, 0.5155, 0.0, -0.9476, 0.3193, 4.724e-09, -0.9477, 0.3193, -4.724e-09, -0.9477, 0.3193, 4.048e-06, -0.9941, 0.1082, 0.0, -0.9941, 0.1082, -4.048e-06, -0.9477, 0.3193, 0.0, -0.9941, 0.1082, 4.724e-09, -0.9941, 0.1081, -4.724e-09, -0.9941, 0.1081, 3.949e-06, -0.9941, -0.1081, 0.0, -0.9941, -0.1081, -3.949e-06, -0.9941, 0.1081, 0.0, -0.9941, -0.1081, 4.724e-09, -0.9941, -0.1082, -4.724e-09, -0.9941, -0.1082, 4.048e-06, -0.9477, -0.3193, 0.0, -0.9477, -0.3193, -4.048e-06, -0.9941, -0.1082, 0.0, -0.9477, -0.3193, 4.724e-09, -0.9476, -0.3193, -4.724e-09, -0.9476, -0.3193, 3.964e-06, -0.8569, -0.5155, 0.0, -0.8569, -0.5155, -3.96e-06, -0.9476, -0.3193, 0.0, -0.8569, -0.5155, 4.724e-09, -0.8568, -0.5156, -4.724e-09, -0.8568, -0.5156, 4.021e-06, -0.726, -0.6877, 0.0, -0.726, -0.6877, -4.018e-06, -0.8568, -0.5156, 0.0, -0.726, -0.6877, 4.724e-09, -0.726, -0.6877, -4.724e-09, -0.726, -0.6877, 4.003e-06, -0.5612, -0.8277, 0.0, -0.5612, -0.8277, -4.007e-06, -0.726, -0.6877, 0.0, -0.5612, -0.8277, 4.724e-09, -0.5612, -0.8277, -4.338e-08, -0.5612, -0.8277, 3.969e-06, -0.3702, -0.929, 3.879e-08, -0.3702, -0.929, -3.969e-06, -0.5612, -0.8277, 0.0, -0.3702, -0.929, 4.724e-09, -0.3701, -0.929, -4.724e-09, -0.3701, -0.929, 4.027e-06, -0.1618, -0.9868, 0.0, -0.1618, -0.9868, -4.027e-06, -0.3701, -0.929, 0.0, -0.1618, -0.9868, 4.724e-09, -0.1617, -0.9868, -4.724e-09, -0.1617, -0.9868, 3.984e-06, 0.0541, -0.9985, 0.0, 0.0541, -0.9985, -3.984e-06, -0.1617, -0.9868, 0.0, 0.0541, -0.9985, 4.724e-09, 0.05418, -0.9985, -4.724e-09, 0.05418, -0.9985, 4.003e-06, 0.2675, -0.9636, 0.0, 0.2675, -0.9636, -4.003e-06, 0.05418, -0.9985, 0.0, 0.2675, -0.9636, 4.724e-09, 0.2676, -0.9635, 3.393e-08, 0.2676, -0.9635, 3.995e-06, 0.4684, -0.8835, -3.879e-08, 0.4684, -0.8835, -3.994e-06, 0.2676, -0.9635, 0.0, 0.4684, -0.8835, 4.724e-09, 0.4684, -0.8835, -4.724e-09, 0.4684, -0.8835, 4.025e-06, 0.6474, -0.7622, 0.0, 0.6474, -0.7622, -4.029e-06, 0.4684, -0.8835, 0.0, 0.6474, -0.7622, 4.724e-09, 0.6474, -0.7621, -4.724e-09, 0.6474, -0.7621, 4.023e-06, 0.7961, -0.6052, 0.0, 0.7961, -0.6052, -4.023e-06, 0.6474, -0.7621, 0.0, 0.7961, -0.6052, 4.724e-09, 0.7961, -0.6051, -4.724e-09, 0.7961, -0.6051, 3.895e-06, 0.9076, -0.4199, 0.0, 0.9076, -0.4199, -3.899e-06, 0.7961, -0.6051, 0.0, 0.9076, -0.4199, 4.724e-09, 0.9076, -0.4199, -4.724e-09, 0.9076, -0.4199, 4.089e-06, 0.9766, -0.215, 0.0, 0.9766, -0.215, -4.09e-06, 0.9076, -0.4199, 0.0, 0.9766, -0.215, 4.724e-09])] * 3)])

# ---- objects
ob_object_id_1 = bpy.data.objects.new('Object_ID_1', me_object_id_1)

# ---- transforms, parenting, visibility, modifiers, constraints
ob_object_id_1.location = (0.0, 0.0, 0.0)
ob_object_id_1.rotation_mode = 'ZYX'

# ---- collection membership
col_collection.objects.link(ob_object_id_1)

# ---- scene / render settings (as saved in the file)
scene.frame_start = 1; scene.frame_end = 250; scene.frame_set(1)
scene.render.engine = 'CYCLES'
scene.render.image_settings.color_mode = 'RGB'
scene.render.resolution_y = 1200
scene.render.fps = 51
scene.render.use_motion_blur = True
scene.render.motion_blur_shutter = 0.051
scene.cycles.samples = 128
scene.cycles.adaptive_threshold = 0.001
scene.view_settings.use_curve_mapping = True
scene.view_settings.curve_mapping.use_clip = True
scene.view_settings.curve_mapping.clip_max_x = 1.0
scene.view_settings.curve_mapping.clip_max_y = 1.0
scene.view_settings.curve_mapping.extend = 'EXTRAPOLATED'
scene.view_settings.curve_mapping.white_level = (1.0, 1.0, 1.0)
_c = scene.view_settings.curve_mapping.curves[0]
while len(_c.points) > 2: _c.points.remove(_c.points[-1])
_c.points[0].location = (0.0, 0.0); _c.points[0].handle_type = 'AUTO'
_c.points[1].location = (1.0, 1.0); _c.points[1].handle_type = 'AUTO'
_c = scene.view_settings.curve_mapping.curves[1]
while len(_c.points) > 2: _c.points.remove(_c.points[-1])
_c.points[0].location = (0.0, 0.0); _c.points[0].handle_type = 'AUTO'
_c.points[1].location = (1.0, 1.0); _c.points[1].handle_type = 'AUTO'
_c = scene.view_settings.curve_mapping.curves[2]
while len(_c.points) > 2: _c.points.remove(_c.points[-1])
_c.points[0].location = (0.0, 0.0); _c.points[0].handle_type = 'AUTO'
_c.points[1].location = (1.0, 1.0); _c.points[1].handle_type = 'AUTO'
_c = scene.view_settings.curve_mapping.curves[3]
while len(_c.points) > 2: _c.points.remove(_c.points[-1])
_c.points[0].location = (0.0, 0.0); _c.points[0].handle_type = 'AUTO'
_c.points[1].location = (1.0, 1.0); _c.points[1].handle_type = 'AUTO'
scene.view_settings.curve_mapping.update()
bpy.context.view_layer.update()

# ---- added for rendering (the .blend has no active camera and no usable light): camera, sun
cam_auto = bpy.data.cameras.new('AutoCamera')
cam_auto.lens = 50.0
cam_auto.sensor_width = 36.0
cam_auto.clip_end = 1000.0
ob_auto_camera = bpy.data.objects.new('AutoCamera', cam_auto)
scene.collection.objects.link(ob_auto_camera)
ob_auto_camera.location = (0.185045, -0.222054, 0.148036)
ob_auto_camera.rotation_euler = (1.09748, -7.21219e-08, 0.694738)
scene.camera = ob_auto_camera
light_auto_sun = bpy.data.lights.new('AutoSun', 'SUN')
light_auto_sun.energy = 3.0
light_auto_sun.angle = 0.0523599
ob_auto_sun = bpy.data.objects.new('AutoSun', light_auto_sun)
scene.collection.objects.link(ob_auto_sun)
ob_auto_sun.rotation_euler = (0.872665, 0.174533, 0.523599)
bpy.context.view_layer.update()
